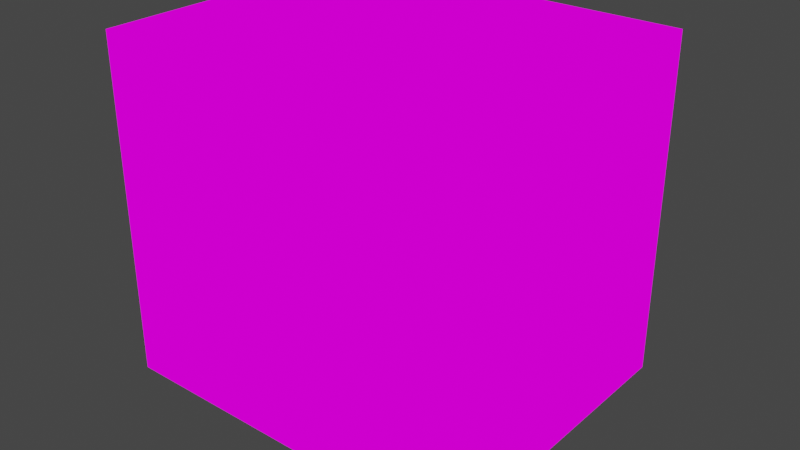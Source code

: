 # Source: washingStore.blend  (saved by Blender 3.2.14; exported with 4.5.12 LTS)
import bpy
from mathutils import Matrix  # noqa: F401  (used for matrix-valued properties, if any)

bpy.ops.wm.read_factory_settings(use_empty=True)
scene = bpy.context.scene
scene.name = 'Scene'

# ---- images (referenced by path relative to the original .blend; pixels are not part of the script)
import os
ASSET_DIR = os.environ.get("B2B_ASSET_DIR", "")  # directory of the original .blend (textures are referenced by path, not embedded)
HERE = os.path.dirname(os.path.abspath(__file__))  # packed textures are extracted next to this script under _unpacked/

def load_image(name, relpath, width, height, colorspace="sRGB"):
    """Load a texture the original file referenced (path relative to the .blend, or extracted next to this script)."""
    p = next((c for c in (os.path.join(HERE, relpath), os.path.join(ASSET_DIR, relpath)) if relpath and os.path.exists(c)), "")
    if p:
        img = bpy.data.images.load(p, check_existing=True)
        img.name = name
    else:  # same state as the original file: an image datablock whose file is absent (Cycles renders it pink)
        img = bpy.data.images.new(name, width, height)
        img.source = "FILE"
        img.filepath = "//" + (relpath or name)
    img.colorspace_settings.name = colorspace
    return img
img_newstationhallxxx_png_006 = load_image('NewStationHallxxx.png.006', 'NewStationHallxxx.png', 1024, 1024, 'sRGB')

# ---- materials (node trees are filled in below, after node groups)
mat_newstationhallxxx = bpy.data.materials.new('NewStationHallxxx')
mat_newstationhallxxx.use_transparent_shadow = False

# ---- material node trees
mat_newstationhallxxx.use_nodes = True; mat_newstationhallxxx.node_tree.nodes.clear()
_N = mat_newstationhallxxx.node_tree.nodes; _L = mat_newstationhallxxx.node_tree.links
n0 = _N.new('ShaderNodeOutputMaterial'); n0.name = 'Material Output'; n0.location = (400, 0)
n1 = _N.new('ShaderNodeLightPath'); n1.name = 'Light Path'; n1.location = (0, 250)
n2 = _N.new('ShaderNodeBsdfTransparent'); n2.name = 'Transparent BSDF'; n2.location = (-200, -100)
n3 = _N.new('ShaderNodeEmission'); n3.name = 'Emission'; n3.location = (-200, -200)
n4 = _N.new('ShaderNodeMixShader'); n4.name = 'Mix Shader'; n4.location = (200, 0)
n5 = _N.new('ShaderNodeMixShader'); n5.name = 'Mix Shader.001'; n5.location = (0, -100)
n6 = _N.new('ShaderNodeTexImage'); n6.name = 'Image Texture'; n6.location = (-500, 100)
n6.image = img_newstationhallxxx_png_006
n6.interpolation = 'Closest'
_L.new(n6.outputs[0], n3.inputs[0])
_L.new(n6.outputs[1], n5.inputs[0])
_L.new(n2.outputs[0], n5.inputs[1])
_L.new(n2.outputs[0], n4.inputs[1])
_L.new(n3.outputs[0], n5.inputs[2])
_L.new(n5.outputs[0], n4.inputs[2])
_L.new(n1.outputs[0], n4.inputs[0])
_L.new(n4.outputs[0], n0.inputs[0])
n0.is_active_output = True

# ---- world
world_world = bpy.data.worlds.new('World'); scene.world = world_world
world_world.use_nodes = True; world_world.node_tree.nodes.clear()
_N = world_world.node_tree.nodes; _L = world_world.node_tree.links
n0 = _N.new('ShaderNodeOutputWorld'); n0.name = 'World Output'; n0.location = (300, 300)
n1 = _N.new('ShaderNodeBackground'); n1.name = 'Background'; n1.location = (10, 300)
n1.inputs[0].default_value = (0.05088, 0.05088, 0.05088, 1.0)
_L.new(n1.outputs[0], n0.inputs[0])
n0.is_active_output = True
world_world.color = (0.05088, 0.05088, 0.05088)
world_world.use_sun_shadow = False
world_world.sun_shadow_jitter_overblur = 0.0

# ---- meshes
me_cube_027 = bpy.data.meshes.new('Cube.027')
me_cube_027.from_pydata([(-3.0, 2.5, 2.0), (-1.5, 1.5, 0.0), (1.0, 2.0, 0.0), (-3.0, 2.0, 0.0), (-2.5, 1.5, 0.0), (-0.5, 1.5, 0.0), (-3.0, 5.0, 0.5), (-2.5, 2.0, 0.0), (0.0, 1.5, 0.0), (-1.0, 2.0, 0.0), (-1.0, 1.5, 0.0), (-0.5, 3.5, 0.0), (-3.0, 2.0, 1.0), (-2.0, 2.5, 0.0), (-2.5, 2.5, 0.0), (-0.5, 3.0, 0.0), (-2.0, 2.0, 0.0), (-1.5, 2.0, 0.0), (0.5, 2.0, 0.0), (-1.0, 2.5, 0.0), (-3.0, 3.0, 0.0), (-2.0, 3.0, 0.0), (-1.5, 2.5, 0.0), (-2.5, 3.0, 0.0), (2.0, 4.5, 0.0), (-3.0, 2.5, 1.5), (-1.5, 3.0, 0.0), (-2.0, 4.5, 0.0), (-1.5, 4.5, 0.0), (-1.0, 3.0, 0.0), (-1.0, 3.5, 0.0), (0.5, 3.0, 0.0), (3.0, 1.5, 0.0), (0.5, 1.5, 0.0), (3.0, 2.0, 2.5), (2.5, 1.5, 0.0), (-0.5, 4.5, 0.0), (2.5, 1.5, -0.5), (2.5, 2.0, 0.0), (1.5, 2.0, 0.0), (-3.0, 3.0, 5.0), (3.0, 2.0, 1.0), (1.0, 2.5, 0.0), (0.5, 2.5, 0.0), (2.5, 3.5, 0.0), (3.0, 3.5, 0.0), (2.0, 2.0, 0.0), (2.0, 2.5, 0.0), (1.0, 3.0, 0.0), (0.5, 4.0, 0.0), (2.5, 2.5, 0.0), (1.5, 2.5, 0.0), (1.5, 3.0, 0.0), (2.5, 4.5, 0.0), (3.0, 3.0, 4.0), (0.5, 3.5, 0.0), (1.5, 3.5, 0.0), (1.0, 4.5, 0.0), (2.0, 3.0, 0.0), (2.5, 3.0, 0.0), (1.5, 4.0, 0.0), (0.5, 5.0, 0.0), (2.0, 4.0, 0.0), (1.5, 4.5, 0.0), (1.0, 6.5, 2.5), (1.0, 5.0, 0.0), (2.5, 6.5, 0.5), (-1.5, 4.0, 0.0), (3.0, 2.5, 0.5), (2.0, 5.0, 0.0), (3.0, 6.0, 0.0), (1.0, 5.5, 0.0), (0.5, 5.5, 0.0), (1.5, 5.5, 0.0), (1.5, 5.0, 0.0), (2.5, 5.0, 0.0), (2.0, 5.5, 0.0), (2.5, 5.5, 0.0), (1.0, 6.0, 0.0), (1.5, 6.0, 0.0), (3.0, 1.5, 3.5), (2.0, 6.0, 0.0), (-1.5, 3.5, 0.0), (0.5, 6.0, 0.0), (-1.0, 6.5, 2.5), (3.0, 5.5, 3.5), (3.0, 6.5, 0.0), (2.5, 6.0, 0.0), (2.5, 6.5, 4.0), (-3.0, 5.0, 0.0), (-2.5, 4.5, 0.0), (-2.5, 3.5, 0.0), (-2.0, 5.0, 0.0), (0.0, 2.0, 0.0), (0.5, 4.5, 0.0), (-1.5, 5.0, 0.0), (-2.5, 5.0, 0.0), (-0.5, 5.5, 0.0), (-1.0, 6.5, 0.0), (-2.5, 5.5, 0.0), (-1.5, 6.5, 1.5), (1.0, 6.5, 1.0), (-2.0, 5.5, 0.0), (-1.0, 6.0, 0.0), (0.0, 6.0, 0.0), (-1.0, 5.0, 0.0), (-3.0, 5.5, 0.0), (-2.5, 6.0, 0.0), (-2.0, 6.0, 0.0), (-1.0, 5.5, 0.0), (-1.5, 5.5, 0.0), (-0.5, 6.0, 0.0), (-3.0, 6.0, 0.0), (-3.0, 6.5, 1.0), (-1.5, 6.0, 0.0), (-2.5, 6.5, 0.0), (1.0, 6.5, 1.5), (1.5, 1.5, -0.5), (0.0, 3.0, 0.0), (0.0, 2.5, 0.0), (-0.5, 2.0, 0.0), (-0.5, 2.5, 0.0), (-0.5, 5.0, 0.0), (0.0, 3.5, 0.0), (2.0, 3.5, 0.0), (0.0, 4.0, 0.0), (-1.0, 4.5, 0.0), (0.0, 4.5, 0.0), (0.0, 5.0, 0.0), (0.0, 5.5, 0.0), (1.0, 3.5, 0.0), (0.5, 6.5, 0.0), (3.0, 3.5, 1.0), (1.0, 4.0, 0.0), (3.0, 3.5, 5.0), (-0.5, 4.0, 0.0), (2.5, 4.0, 0.0), (-1.0, 4.0, 0.0), (-2.0, 4.0, 0.0), (-2.0, 3.5, 0.0), (-2.5, 4.0, 0.0), (2.0, 6.5, 5.0), (1.5, 6.5, 0.0), (2.0, 6.5, 0.0), (1.0, 6.5, 0.5), (2.0, 6.5, 0.5), (2.5, 6.5, 1.0), (2.5, 6.5, 0.0), (1.5, 6.5, 0.5), (-3.0, 6.5, 2.0), (2.0, 6.5, 1.0), (3.0, 6.5, 1.5), (1.5, 6.5, 1.0), (3.0, 6.0, 1.0), (-2.5, 6.5, 4.0), (1.5, 6.5, 1.5), (2.0, 6.5, 1.5), (3.0, 3.0, 2.5), (2.5, 6.5, 2.0), (1.5, 6.5, 2.0), (2.0, 6.5, 3.0), (-0.5, 6.5, 2.0), (2.5, 6.5, 1.5), (3.0, 6.0, 2.0), (0.5, 6.5, 3.0), (2.0, 6.5, 2.5), (2.0, 6.5, 2.0), (1.5, 6.5, 2.5), (2.5, 6.5, 2.5), (1.5, 6.5, 4.5), (-2.5, 6.5, 0.5), (2.5, 6.5, 3.0), (1.5, 6.5, 3.0), (3.0, 6.5, 3.5), (3.0, 6.5, 0.5), (3.0, 5.5, 3.0), (1.5, 6.5, 3.5), (2.5, 6.5, 4.5), (2.5, 6.5, 3.5), (2.0, 6.5, 3.5), (2.0, 6.5, 4.5), (-2.0, 6.5, 0.0), (-1.5, 6.5, 0.0), (1.0, 6.5, 0.0), (0.0, 6.5, 1.0), (-0.5, 6.5, 0.0), (0.0, 6.5, 0.5), (-1.0, 6.5, 0.5), (0.0, 6.5, 0.0), (-2.0, 6.5, 0.5), (-1.0, 6.5, 1.0), (-0.5, 6.5, 0.5), (0.5, 6.5, 1.0), (0.5, 6.5, 0.5), (0.0, 6.5, 2.0), (-1.0, 6.5, 1.5), (-0.5, 6.5, 1.0), (0.5, 6.5, 3.5), (0.0, 6.5, 1.5), (-1.5, 6.5, 2.0), (0.0, 6.5, 2.5), (-1.0, 6.5, 2.0), (-0.5, 6.5, 1.5), (1.0, 6.5, 2.0), (0.5, 6.5, 1.5), (3.0, 4.0, 0.0), (1.0, 6.5, 3.0), (-0.5, 6.5, 2.5), (1.0, 6.5, 3.5), (-1.5, 6.5, 3.0), (-2.5, 6.5, 3.5), (-0.5, 6.5, 3.0), (-1.0, 6.5, 3.0), (-0.5, 6.5, 4.5), (3.0, 2.0, 0.0), (-1.0, 6.5, 3.5), (3.0, 6.0, 0.5), (-2.5, 6.5, 3.0), (0.0, 6.5, 3.0), (0.0, 6.5, 3.5), (-1.5, 6.5, 4.0), (0.0, 6.5, 5.0), (-0.5, 6.5, 3.5), (0.5, 6.5, 2.0), (1.0, 6.5, 4.5), (0.5, 6.5, 2.5), (3.0, 6.5, 1.0), (3.0, 5.5, 0.5), (3.0, 5.5, 1.5), (3.0, 5.0, 1.0), (3.0, 3.5, 3.5), (3.0, 5.5, 1.0), (3.0, 5.0, 3.0), (3.0, 4.0, 2.0), (3.0, 6.0, 1.5), (3.0, 6.5, 2.0), (3.0, 6.0, 2.5), (3.0, 6.5, 2.5), (3.0, 5.5, 2.0), (3.0, 5.5, 2.5), (3.0, 6.5, 3.0), (3.0, 6.0, 3.0), (3.0, 2.0, 0.5), (3.0, 6.5, 5.0), (3.0, 6.0, 3.5), (3.0, 3.5, 4.5), (3.0, 5.5, 0.0), (3.0, 6.5, -0.5), (3.0, 4.5, 0.5), (3.0, 5.0, 0.5), (3.0, 2.0, -0.5), (3.0, 3.0, 2.0), (3.0, 1.5, 2.0), (3.0, 3.5, 0.5), (3.0, 4.0, 0.5), (3.0, 5.0, 1.5), (3.0, 4.0, 1.0), (3.0, 4.5, 1.0), (3.0, 4.0, 1.5), (3.0, 3.0, 1.5), (3.0, 3.5, 1.5), (3.0, 4.5, 1.5), (3.0, 3.5, 2.0), (3.0, 4.5, 2.0), (3.0, 5.0, 2.0), (3.0, 3.5, 2.5), (3.0, 4.5, 2.5), (3.0, 4.0, 2.5), (2.487, 4.644, 1.926), (3.0, 4.0, 3.0), (3.0, 4.5, 3.0), (3.0, 1.5, 0.5), (3.0, 3.5, 3.0), (3.0, 4.5, 3.5), (3.0, 3.0, 3.0), (3.0, 4.0, 3.5), (3.0, 5.0, 3.5), (3.0, 5.5, 4.0), (3.0, 6.0, 4.0), (3.0, 4.0, 4.0), (3.0, 4.0, -0.5), (3.0, 2.5, 3.5), (3.0, 1.5, 3.0), (3.0, 2.5, 1.0), (3.0, 2.5, 1.5), (3.0, 1.5, 1.0), (3.0, 2.0, 2.0), (3.0, 1.5, 2.5), (3.0, 1.5, 1.5), (3.0, 2.0, 1.5), (3.0, 1.5, 5.0), (3.0, 1.5, 4.0), (3.0, 2.5, 2.0), (3.0, 2.5, 2.5), (3.0, 2.5, 3.0), (3.0, 2.0, 3.5), (3.0, 3.0, 3.5), (3.0, 2.5, -0.5), (3.0, 3.0, 1.0), (3.0, 3.0, 0.5), (3.0, 2.0, 3.0), (3.0, 5.0, 4.0), (-2.0, 6.5, 2.5), (2.0, 6.5, 4.0), (0.5, 6.5, 4.0), (-2.0, 6.5, 4.5), (-1.0, 6.5, 4.0), (-0.5, 6.5, 4.0), (-2.5, 6.5, 2.5), (-1.0, 6.5, 4.5), (0.0, 6.5, 4.0), (-1.0, 6.5, 5.0), (1.0, 6.5, 4.0), (1.5, 6.5, 4.0), (3.0, 6.5, 4.0), (3.0, 5.0, 4.5), (-1.5, 6.5, 5.0), (0.0, 6.5, 4.5), (2.5, 6.5, 5.0), (0.5, 6.5, 4.5), (1.5, 6.5, 5.0), (1.0, 6.5, 5.0), (0.5, 6.5, 5.0), (-1.5, 6.5, 4.5), (-0.5, 6.5, 5.0), (3.0, 2.5, 4.0), (3.0, 2.0, 4.0), (-2.0, 6.5, 5.0), (3.0, 3.5, 4.0), (3.0, 2.0, 4.5), (3.0, 1.5, 4.5), (3.0, 4.5, 4.0), (3.0, 2.5, 4.5), (3.0, 4.0, 4.5), (3.0, 4.5, 4.5), (-1.5, 6.5, 3.5), (3.0, 5.5, 4.5), (3.0, 6.0, 4.5), (3.0, 6.5, 4.5), (3.0, 6.0, 5.0), (3.0, 5.5, 5.0), (3.0, 5.0, 5.0), (3.0, 4.5, 5.0), (3.0, 4.0, 5.0), (3.0, 3.0, 4.5), (3.0, 3.0, 5.0), (3.0, 2.5, 5.0), (3.0, 2.0, 5.0), (-2.5, 6.5, 4.5), (-3.0, 6.5, 0.0), (-2.5, 6.5, 5.0), (-3.0, 6.5, 1.5), (-2.0, 6.5, 3.0), (-3.0, 6.5, 0.5), (-2.0, 6.5, 1.0), (-2.5, 6.5, 1.0), (-2.0, 6.5, 1.5), (-2.5, 6.5, 1.5), (-2.0, 6.5, 2.0), (-2.5, 6.5, 2.0), (-1.5, 6.5, 2.5), (-3.0, 5.5, 4.5), (-2.0, 6.5, 4.0), (-3.0, 5.5, 3.0), (-2.0, 6.5, 3.5), (-3.0, 6.0, 2.0), (-3.0, 6.5, 4.0), (-3.0, 5.5, 2.0), (-3.0, 5.5, 1.5), (-3.0, 5.5, 2.0), (-3.0, 6.0, 2.0), (-3.0, 5.5, 3.636e-06), (-3.0, 5.5, 1.0), (-3.0, 6.0, 1.0), (-3.0, 6.5, 2.5), (-3.0, 6.0, 2.5), (-3.0, 5.5, 0.5), (-3.0, 6.0, 1.818e-06), (-3.0, 6.0, 1.5), (-3.0, 5.5, 2.5), (-3.0, 6.5, 2.0), (-3.0, 6.0, 0.5), (-3.0, 6.5, 1.5), (-3.0, 6.5, 1.0), (-3.0, 6.5, 0.5), (-3.0, 6.5, 3.0), (-3.0, 5.0, 2.0), (-2.487, 5.0, 1.883), (-3.0, 3.0, 2.5), (-3.0, 3.5, 0.5), (-3.0, 3.0, 4.0), (-3.0, 6.0, 4.0), (-3.0, 6.5, 3.5), (-3.0, 3.0, 3.0), (-3.0, 5.5, 1.5), (-3.0, 6.0, 4.5), (-3.0, 3.0, 4.5), (-3.0, 6.0, 3.0), (-3.0, 5.5, 4.0), (-3.0, 2.5, 5.0), (-3.0, 4.5, 5.0), (-3.0, 5.5, 0.5), (-3.0, 5.5, 1.0), (-3.0, 3.0, 0.5), (-3.0, 5.0, 1.5), (-3.0, 5.0, 1.0), (-3.0, 3.0, 4.0), (-3.0, 6.0, 3.5), (-3.0, 5.0, 3.0), (-3.0, 4.5, 2.0), (-3.0, 6.5, 4.5), (-3.0, 4.5, 3.0), (-3.0, 3.0, 2.0), (-3.0, 6.5, 5.0), (-3.0, 6.0, 5.0), (-3.0, 4.5, 3.5), (-3.0, 5.5, 3.5), (-3.0, 5.0, 3.5), (-3.0, 4.5, 4.0), (-3.0, 5.0, 4.0), (-3.0, 4.5, 4.5), (-3.0, 5.0, 4.5), (-3.0, 5.5, 5.0), (-3.0, 5.0, 5.0), (-3.0, 3.5, 2.0), (-3.0, 4.0, 2.0), (-3.0, 4.0, 2.5), (-3.0, 3.5, 2.5), (-3.0, 4.5, 2.5), (-3.0, 2.5, 0.0), (-3.0, 4.0, 3.0), (-3.0, 3.5, 3.0), (-3.0, 1.5, 0.0), (-3.0, 1.5, 0.5), (-3.0, 2.0, 0.5), (-3.0, 2.5, 0.5), (-3.0, 1.5, 1.0), (-3.0, 2.0, 3.0), (-3.0, 1.5, 3.0), (-3.0, 3.5, 1.0), (-3.0, 4.5, 0.0), (-3.0, 2.5, 3.0), (-3.0, 2.0, 3.5), (-3.0, 1.5, 3.5), (-3.0, 2.5, 3.5), (-3.0, 3.0, 3.5), (-3.0, 4.0, 0.0), (-3.0, 1.5, 4.0), (-3.0, 2.5, 4.0), (-3.0, 2.0, 4.0), (-3.0, 3.5, 0.0), (-3.0, 3.0, 1.0), (-3.0, 4.5, 0.5), (-3.0, 4.0, 0.5), (-3.0, 4.5, 1.0), (-3.0, 2.5, 1.0), (-3.0, 4.0, 1.0), (-3.0, 3.0, 1.5), (-3.0, 4.5, 1.5), (-3.0, 4.0, 1.5), (-3.0, 3.5, 1.5), (-3.0, 2.0, 2.5), (-3.0, 2.5, 4.0), (-3.0, 4.5, 3.5), (-3.0, 4.0, 3.0), (-3.0, 3.0, 3.0), (-3.0, 3.5, 4.5), (-3.0, 4.0, 3.5), (-3.0, 4.5, 3.0), (-3.0, 3.0, 3.5), (-3.0, 3.5, 3.0), (-3.0, 3.5, 5.0), (-3.0, 1.5, 1.5), (-3.0, 4.0, 4.5), (-3.0, 4.0, 4.0), (-3.0, 3.5, 4.0), (-3.0, 3.5, 3.5), (-3.0, 4.0, 5.0), (-3.0, 4.5, 5.0), (-3.0, 2.0, 4.0), (-3.0, 4.5, 4.5), (-3.0, 4.5, 4.0), (-3.0, 1.5, 1.0), (-3.0, 1.5, 4.0), (-3.0, 3.0, 2.0), (-3.0, 2.5, 3.0), (-3.0, 1.5, 3.0), (-3.0, 1.5, 2.5), (-3.0, 2.0, 4.5), (-3.0, 2.0, 3.0), (-3.0, 1.5, 4.5), (-3.0, 1.5, 5.0), (-3.0, 1.5, 2.0), (-3.0, 2.0, 5.0), (-3.0, 2.5, 4.5), (-3.0, 3.0, 2.5), (-3.0, 2.0, 2.0), (-3.0, 2.5, 2.0), (-3.0, 2.0, 1.0), (-3.0, 2.0, 1.5), (-3.0, 2.5, 1.0), (-3.0, 2.5, 2.5), (-3.0, 2.5, 1.5), (-2.5, 6.5, 4.5), (-3.0, 6.5, 5.0), (-2.5, 6.5, 5.0), (-3.0, 6.5, 4.5), (-3.0, 6.5, 4.0), (-2.5, 6.5, 4.0), (0.5, 4.0, -0.5), (-1.0, 5.5, -0.5), (3.0, 2.5, 0.0), (2.0, 4.0, -0.5), (2.5, 4.0, -0.5), (3.0, 3.0, -0.5), (3.0, 3.0, 0.0), (2.5, 5.0, -0.5), (3.0, 4.5, -0.5), (3.0, 4.5, 0.0), (3.0, 5.0, 0.0), (3.0, 6.0, -0.5), (1.0, 1.5, 0.0), (2.0, 5.5, -0.5), (2.5, 2.5, -0.5), (0.5, 3.0, -0.5), (2.5, 3.0, -0.5), (2.0, 2.5, -0.5), (1.5, 4.5, -0.5), (2.0, 3.0, -0.5), (1.5, 3.0, -0.5), (1.5, 3.5, -0.5), (1.5, 1.5, 0.0), (1.5, 6.0, -0.5), (0.5, 5.0, -0.5), (1.0, 3.0, -0.5), (1.0, 1.5, -1.0), (0.5, 6.0, -0.5), (3.0, 3.5, -0.5), (1.5, 6.5, -0.5), (0.0, 6.0, -0.5), (-3.0, 6.5, -0.5), (2.5, 3.5, -0.5), (2.5, 4.5, -0.5), (2.0, 3.5, -0.5), (0.0, 4.0, -0.5), (1.0, 3.5, -0.5), (1.5, 4.0, -0.5), (1.0, 4.0, -0.5), (-0.5, 6.0, -0.5), (2.5, 5.5, -0.5), (0.5, 3.5, -0.5), (3.0, 5.5, -0.5), (3.0, 5.0, -0.5), (2.0, 5.0, -0.5), (1.5, 5.5, -0.5), (2.0, 4.5, -0.5), (1.5, 5.0, -0.5), (0.0, 2.0, -0.5), (1.0, 4.5, -0.5), (1.0, 5.0, -0.5), (0.5, 4.5, -0.5), (0.5, 5.5, -0.5), (-3.0, 4.0, -0.5), (0.0, 5.0, -0.5), (-0.5, 2.0, -0.5), (-2.0, 2.0, -0.5), (-3.0, 3.0, -0.5), (-1.5, 2.0, -0.5), (-0.5, 1.5, -0.5), (-3.0, 6.0, -0.5), (-1.0, 2.0, -0.5), (-1.5, 1.5, -0.5), (-1.5, 3.0, -0.5), (-2.5, 2.0, -0.5), (-2.0, 1.5, 0.0), (-2.0, 2.5, -0.5), (0.5, 1.5, -1.0), (-0.5, 3.0, -0.5), (-0.5, 5.0, -0.5), (0.0, 5.5, -0.5), (-3.0, 1.5, -0.5), (-3.0, 2.5, -0.5), (-3.0, 2.0, -0.5), (0.0, 3.0, -0.5), (-0.5, 2.5, -0.5), (-1.0, 3.0, -0.5), (-1.0, 2.5, -0.5), (-1.5, 2.5, -0.5), (-1.0, 4.0, -0.5), (-2.5, 5.0, -0.5), (-2.5, 3.0, -0.5), (-2.0, 3.0, -0.5), (-2.5, 2.5, -0.5), (-0.5, 4.0, -0.5), (0.0, 3.5, -0.5), (-0.5, 3.5, -0.5), (-1.0, 3.5, -0.5), (-0.5, 5.5, -0.5), (-1.5, 3.5, -0.5), (-2.5, 6.5, -0.5), (-1.5, 4.0, -0.5), (-2.0, 3.5, -0.5), (-2.0, 4.0, -0.5), (-2.5, 3.5, -0.5), (-2.5, 4.0, -0.5), (-3.0, 3.5, -0.5), (0.0, 4.5, -0.5), (-0.5, 4.5, -0.5), (-2.0, 6.5, -0.5), (-1.0, 4.5, -0.5), (-1.0, 5.0, -0.5), (-1.5, 4.5, -0.5), (-1.5, 5.0, -0.5), (-2.0, 4.5, -0.5), (-2.0, 5.0, -0.5), (-2.5, 4.5, -0.5), (-3.0, 4.5, -0.5), (-3.0, 5.0, -0.5), (1.0, 6.0, -0.5), (-0.5, 6.5, -0.5), (-2.5, 6.0, -0.5), (-1.5, 5.5, -0.5), (-2.0, 6.0, -0.5), (-1.0, 6.5, -0.5), (-1.0, 6.0, -0.5), (-1.5, 6.5, -0.5), (-1.5, 6.0, -0.5), (-2.0, 5.5, -0.5), (-2.5, 5.5, -0.5), (1.0, 2.5, -0.5), (-3.0, 5.5, -0.5), (1.5, 2.5, -0.5), (1.5, 2.0, -0.5), (0.0, 2.5, -0.5), (1.0, 2.0, -0.5), (3.0, 1.5, -0.5), (1.0, 1.5, -0.5), (0.5, 2.5, -0.5), (0.5, 2.0, -0.5), (0.0, 6.5, -0.5), (1.0, 5.5, -0.5), (0.5, 6.5, -0.5), (1.0, 6.5, -0.5), (0.0, 1.5, -0.5), (-2.5, 1.5, -0.5), (-1.0, 1.5, -0.5), (-2.0, 1.5, -0.5), (2.0, 1.5, -0.5), (2.0, 1.5, 0.0), (0.5, 1.5, -0.5), (3.0, 2.5, 1.25), (3.0, 3.0, 1.25), (3.0, 5.5, 1.25), (1.5, 6.5, 1.25), (3.0, 4.0, 1.25), (-1.0, 6.5, 1.25), (2.5, 6.5, 1.25), (-1.5, 6.5, 1.25), (2.0, 6.5, 1.25), (-0.5, 6.5, 1.25), (1.0, 6.5, 1.25), (0.0, 6.5, 1.25), (0.5, 6.5, 1.25), (3.0, 6.5, 1.25), (3.0, 3.5, 1.25), (3.0, 6.0, 1.25), (3.0, 5.0, 1.25), (3.0, 4.5, 1.25), (3.0, 1.5, 1.25), (3.0, 2.0, 1.25), (-2.0, 6.5, 1.25), (-2.5, 6.5, 1.25), (-3.0, 6.5, 1.25), (-1.0, 6.656, 1.0), (-1.5, 6.656, 1.0), (-1.0, 6.656, 0.5), (-1.5, 6.656, 0.5), (-1.5, 6.656, 0.0), (-2.0, 6.656, 0.5), (-2.0, 6.656, 0.0), (-1.0, 6.656, 0.0), (-2.0, 6.656, 1.0), (-1.0, 6.656, 1.25), (-1.5, 6.656, 1.25), (-2.0, 6.656, 1.25), (2.487, 4.5, 1.783), (2.825, 4.5, 2.5), (2.487, 5.5, 1.783), (2.825, 5.5, 2.5), (2.825, 5.5, 3.0), (2.487, 5.0, 1.783), (3.199, 4.644, 2.144), (2.825, 5.0, 3.0), (2.825, 4.5, 3.0), (-2.487, 5.0, 1.783), (-3.12, 5.0, 2.1), (-2.825, 5.5, 2.5), (-2.487, 5.5, 1.783), (-2.825, 5.0, 3.0), (-2.825, 4.5, 3.0), (-2.487, 4.5, 1.783), (-2.825, 4.5, 2.5), (-2.825, 5.5, 3.0), (-2.825, 5.4, 2.5), (-2.487, 5.4, 1.883), (-2.825, 5.0, 2.9), (-2.825, 4.6, 2.9), (-2.487, 4.6, 1.883), (-2.825, 4.6, 2.5), (-2.825, 5.4, 2.9), (-3.12, 5.0, 2.5), (-3.12, 5.4, 2.5), (-3.12, 5.4, 2.1), (-3.12, 5.0, 2.9), (-3.12, 4.6, 2.9), (-3.12, 4.6, 2.1), (-3.12, 4.6, 2.5), (-3.12, 5.4, 2.9), (2.825, 4.644, 2.5), (2.487, 5.356, 1.926), (2.825, 5.356, 2.5), (2.825, 5.356, 2.856), (2.487, 5.0, 1.926), (2.825, 5.0, 2.856), (2.825, 4.644, 2.856), (3.199, 4.644, 2.5), (3.199, 5.356, 2.144), (3.199, 5.356, 2.5), (3.199, 5.356, 2.856), (3.199, 5.0, 2.144), (3.199, 5.0, 2.5), (3.199, 5.0, 2.856), (3.199, 4.644, 2.856)], [], [(432, 4, 7, 3), (4, 574, 16, 7), (574, 1, 17, 16), (1, 10, 9, 17), (10, 5, 120, 9), (3, 7, 14, 429), (7, 16, 13, 14), (16, 17, 22, 13), (17, 9, 19, 22), (9, 120, 121, 19), (429, 14, 23, 20), (14, 13, 21, 23), (13, 22, 26, 21), (22, 19, 29, 26), (19, 121, 15, 29), (20, 23, 91, 450), (23, 21, 139, 91), (21, 26, 82, 139), (26, 29, 30, 82), (29, 15, 11, 30), (33, 521, 2, 18), (521, 531, 39, 2), (531, 648, 46, 39), (648, 35, 38, 46), (35, 32, 214, 38), (18, 2, 42, 43), (2, 39, 51, 42), (39, 46, 47, 51), (46, 38, 50, 47), (38, 214, 511, 50), (43, 42, 48, 31), (42, 51, 52, 48), (51, 47, 58, 52), (47, 50, 59, 58), (50, 511, 515, 59), (31, 48, 130, 55), (48, 52, 56, 130), (52, 58, 124, 56), (58, 59, 44, 124), (59, 515, 45, 44), (94, 57, 65, 61), (57, 63, 74, 65), (63, 24, 69, 74), (24, 53, 75, 69), (53, 518, 519, 75), (61, 65, 71, 72), (65, 74, 73, 71), (74, 69, 76, 73), (69, 75, 77, 76), (75, 519, 246, 77), (72, 71, 78, 83), (71, 73, 79, 78), (73, 76, 81, 79), (76, 77, 87, 81), (77, 246, 70, 87), (83, 78, 183, 131), (78, 79, 142, 183), (79, 81, 143, 142), (81, 87, 147, 143), (87, 70, 86, 147), (440, 90, 96, 89), (90, 27, 92, 96), (27, 28, 95, 92), (28, 126, 105, 95), (126, 36, 122, 105), (89, 96, 99, 106), (96, 92, 102, 99), (92, 95, 110, 102), (95, 105, 109, 110), (105, 122, 97, 109), (106, 99, 107, 112), (99, 102, 108, 107), (102, 110, 114, 108), (110, 109, 103, 114), (109, 97, 111, 103), (112, 107, 115, 349), (107, 108, 181, 115), (108, 114, 182, 181), (114, 103, 98, 182), (103, 111, 185, 98), (5, 8, 93, 120), (8, 33, 18, 93), (120, 93, 119, 121), (93, 18, 43, 119), (121, 119, 118, 15), (119, 43, 31, 118), (15, 118, 123, 11), (118, 31, 55, 123), (11, 123, 125, 135), (123, 55, 49, 125), (135, 125, 127, 36), (125, 49, 94, 127), (36, 127, 128, 122), (127, 94, 61, 128), (122, 128, 129, 97), (128, 61, 72, 129), (97, 129, 104, 111), (129, 72, 83, 104), (111, 104, 188, 185), (104, 83, 131, 188), (130, 133, 49, 55), (133, 57, 94, 49), (56, 60, 133, 130), (60, 63, 57, 133), (124, 62, 60, 56), (62, 24, 63, 60), (44, 136, 62, 124), (136, 53, 24, 62), (45, 205, 136, 44), (205, 518, 53, 136), (11, 135, 137, 30), (135, 36, 126, 137), (30, 137, 67, 82), (137, 126, 28, 67), (82, 67, 138, 139), (67, 28, 27, 138), (139, 138, 140, 91), (138, 27, 90, 140), (91, 140, 446, 450), (140, 90, 440, 446), (183, 142, 148, 144), (142, 143, 145, 148), (143, 147, 66, 145), (147, 86, 174, 66), (144, 148, 152, 101), (148, 145, 150, 152), (145, 66, 146, 150), (66, 174, 226, 146), (660, 653, 155, 116), (653, 658, 156, 155), (658, 656, 162, 156), (656, 663, 151, 162), (116, 155, 159, 203), (155, 156, 166, 159), (156, 162, 158, 166), (162, 151, 235, 158), (203, 159, 167, 64), (159, 166, 165, 167), (166, 158, 168, 165), (158, 235, 237, 168), (64, 167, 172, 206), (167, 165, 160, 172), (165, 168, 171, 160), (168, 237, 240, 171), (206, 172, 176, 208), (172, 160, 179, 176), (160, 171, 178, 179), (171, 240, 173, 178), (208, 176, 313, 312), (176, 179, 303, 313), (179, 178, 88, 303), (178, 173, 314, 88), (670, 354, 681, 684), (657, 670, 684, 683), (98, 185, 191, 187), (185, 188, 186, 191), (188, 131, 193, 186), (131, 183, 144, 193), (187, 190, 673, 675), (655, 657, 683, 682), (187, 191, 196, 190), (191, 186, 184, 196), (186, 193, 192, 184), (193, 144, 101, 192), (670, 657, 100, 356), (657, 655, 195, 100), (655, 659, 202, 195), (659, 661, 198, 202), (661, 662, 204, 198), (662, 660, 116, 204), (356, 100, 199, 358), (100, 195, 201, 199), (195, 202, 161, 201), (202, 198, 194, 161), (198, 204, 223, 194), (204, 116, 203, 223), (199, 201, 84, 360), (201, 161, 207, 84), (161, 194, 200, 207), (194, 223, 225, 200), (360, 84, 212, 209), (84, 207, 211, 212), (207, 200, 218, 211), (200, 225, 164, 218), (209, 212, 215, 335), (212, 211, 222, 215), (211, 218, 219, 222), (218, 164, 197, 219), (335, 215, 306, 220), (215, 222, 307, 306), (222, 219, 310, 307), (219, 197, 304, 310), (223, 203, 64, 225), (225, 64, 206, 164), (164, 206, 208, 197), (197, 208, 312, 304), (86, 70, 216, 174), (70, 246, 227, 216), (246, 519, 249, 227), (174, 216, 153, 226), (216, 227, 231, 153), (227, 249, 229, 231), (663, 665, 234, 151), (665, 652, 228, 234), (652, 666, 255, 228), (151, 234, 163, 235), (234, 228, 238, 163), (228, 255, 264, 238), (235, 163, 236, 237), (163, 238, 239, 236), (386, 369, 697, 694), (237, 236, 241, 240), (236, 239, 175, 241), (379, 363, 702, 696), (240, 241, 244, 173), (241, 175, 85, 244), (175, 232, 276, 85), (173, 244, 278, 314), (244, 85, 277, 278), (85, 276, 301, 277), (519, 518, 248, 249), (518, 205, 254, 248), (205, 45, 253, 254), (45, 515, 299, 253), (249, 248, 257, 229), (248, 254, 256, 257), (254, 253, 132, 256), (253, 299, 298, 132), (666, 667, 261, 255), (667, 654, 258, 261), (654, 664, 260, 258), (664, 651, 259, 260), (255, 261, 263, 264), (261, 258, 233, 263), (258, 260, 262, 233), (260, 259, 251, 262), (428, 409, 700, 701), (263, 233, 267, 266), (233, 262, 265, 267), (262, 251, 157, 265), (363, 408, 698, 702), (266, 267, 269, 270), (267, 265, 272, 269), (265, 157, 274, 272), (232, 270, 273, 276), (270, 269, 275, 273), (269, 272, 230, 275), (272, 274, 296, 230), (276, 273, 331, 301), (273, 275, 279, 331), (275, 230, 328, 279), (230, 296, 54, 328), (511, 214, 242, 68), (214, 32, 271, 242), (68, 242, 41, 283), (242, 271, 285, 41), (650, 669, 289, 284), (669, 668, 288, 289), (284, 289, 286, 292), (289, 288, 252, 286), (251, 292, 293, 157), (292, 286, 34, 293), (157, 293, 294, 274), (293, 34, 300, 294), (274, 294, 281, 296), (294, 300, 295, 281), (296, 281, 325, 54), (281, 295, 326, 325), (515, 511, 68, 299), (299, 68, 283, 298), (651, 650, 284, 259), (259, 284, 292, 251), (286, 252, 287, 34), (34, 287, 282, 300), (300, 282, 80, 295), (295, 80, 291, 326), (362, 220, 323, 305), (220, 306, 309, 323), (306, 307, 213, 309), (307, 310, 317, 213), (310, 304, 319, 317), (304, 312, 224, 319), (312, 313, 169, 224), (313, 303, 180, 169), (303, 88, 177, 180), (88, 314, 338, 177), (177, 338, 243, 318), (180, 177, 318, 141), (169, 180, 141, 320), (224, 169, 320, 321), (319, 224, 321, 322), (317, 319, 322, 221), (213, 317, 221, 324), (309, 213, 324, 311), (323, 309, 311, 316), (305, 323, 316, 327), (326, 291, 330, 329), (325, 326, 329, 332), (54, 325, 332, 344), (328, 54, 344, 245), (279, 328, 245, 333), (331, 279, 333, 334), (301, 331, 334, 315), (277, 301, 315, 336), (278, 277, 336, 337), (314, 278, 337, 338), (338, 337, 339, 243), (337, 336, 340, 339), (336, 315, 341, 340), (315, 334, 342, 341), (334, 333, 343, 342), (333, 245, 134, 343), (245, 344, 345, 134), (344, 332, 346, 345), (332, 329, 347, 346), (329, 330, 290, 347), (154, 362, 305, 348), (348, 305, 327, 350), (349, 115, 170, 353), (115, 181, 189, 170), (353, 170, 355, 113), (170, 189, 354, 355), (672, 671, 357, 351), (671, 670, 356, 357), (351, 357, 359, 149), (357, 356, 358, 359), (359, 358, 302, 308), (358, 199, 360, 302), (308, 302, 352, 217), (302, 360, 209, 352), (217, 352, 364, 210), (352, 209, 335, 364), (210, 364, 362, 154), (364, 335, 220, 362), (149, 359, 308, 374), (374, 308, 217, 385), (385, 217, 210, 392), (392, 210, 154, 366), (367, 368, 378, 370), (368, 372, 373, 378), (372, 376, 381, 373), (376, 371, 377, 381), (370, 378, 382, 380), (378, 373, 383, 382), (373, 381, 384, 383), (381, 377, 349, 384), (365, 149, 374, 375), (375, 374, 385, 397), (369, 365, 375, 379), (379, 375, 397, 363), (175, 239, 688, 689), (239, 238, 687, 688), (458, 404, 386, 409), (404, 394, 369, 386), (232, 175, 689, 692), (411, 428, 701, 699), (452, 6, 405, 454), (6, 401, 402, 405), (454, 405, 404, 458), (405, 402, 394, 404), (440, 89, 6, 452), (89, 106, 401, 6), (363, 397, 407, 416), (397, 385, 392, 407), (416, 407, 391, 398), (407, 392, 366, 391), (398, 391, 395, 361), (391, 366, 410, 395), (361, 395, 414, 422), (395, 410, 413, 414), (411, 408, 417, 415), (408, 363, 416, 417), (415, 417, 419, 418), (417, 416, 398, 419), (418, 419, 421, 420), (419, 398, 361, 421), (420, 421, 423, 400), (421, 361, 422, 423), (412, 424, 427, 388), (424, 425, 426, 427), (425, 409, 428, 426), (388, 427, 431, 393), (427, 426, 430, 431), (426, 428, 411, 430), (432, 3, 434, 433), (3, 429, 435, 434), (429, 20, 403, 435), (433, 434, 12, 436), (434, 435, 455, 12), (435, 403, 451, 455), (438, 437, 442, 443), (437, 441, 444, 442), (441, 393, 445, 444), (443, 442, 449, 447), (442, 444, 448, 449), (444, 445, 406, 448), (20, 450, 389, 403), (450, 446, 453, 389), (446, 440, 452, 453), (403, 389, 439, 451), (389, 453, 456, 439), (453, 452, 454, 456), (455, 451, 457, 25), (451, 439, 460, 457), (439, 456, 459, 460), (456, 454, 458, 459), (25, 457, 412, 0), (457, 460, 424, 412), (460, 459, 425, 424), (459, 458, 409, 425), (399, 494, 396, 40), (494, 462, 390, 396), (40, 396, 466, 471), (396, 390, 475, 466), (390, 469, 476, 475), (469, 465, 470, 476), (471, 466, 473, 477), (466, 475, 474, 473), (475, 476, 467, 474), (476, 470, 464, 467), (477, 473, 480, 478), (473, 474, 481, 480), (474, 467, 463, 481), (467, 464, 468, 463), (488, 479, 462, 494), (489, 461, 501, 485), (486, 487, 461, 489), (490, 483, 479, 488), (491, 490, 488, 493), (493, 488, 494, 399), (487, 492, 496, 461), (492, 472, 499, 496), (472, 482, 498, 499), (499, 498, 500, 502), (496, 499, 502, 497), (461, 496, 497, 501), (485, 501, 495, 465), (501, 497, 484, 495), (504, 506, 503, 505), (506, 507, 508, 503), (250, 297, 511, 214), (297, 514, 515, 511), (514, 537, 45, 515), (537, 280, 205, 45), (280, 517, 518, 205), (517, 552, 519, 518), (552, 551, 246, 519), (551, 520, 70, 246), (520, 247, 86, 70), (635, 250, 214, 32), (297, 514, 525, 523), (514, 537, 541, 525), (523, 525, 528, 526), (525, 541, 543, 528), (526, 528, 529, 631), (528, 543, 530, 529), (631, 529, 534, 629), (529, 530, 545, 534), (629, 534, 524, 637), (534, 545, 550, 524), (637, 524, 583, 633), (524, 550, 594, 583), (537, 280, 513, 541), (280, 517, 542, 513), (541, 513, 512, 543), (513, 542, 555, 512), (543, 512, 546, 530), (512, 555, 527, 546), (530, 546, 547, 545), (546, 527, 558, 547), (545, 547, 509, 550), (547, 558, 560, 509), (550, 509, 544, 594), (509, 560, 606, 544), (517, 552, 516, 542), (552, 551, 549, 516), (542, 516, 553, 555), (516, 549, 522, 553), (555, 553, 556, 527), (553, 522, 554, 556), (527, 556, 559, 558), (556, 554, 640, 559), (558, 559, 533, 560), (559, 640, 561, 533), (560, 533, 563, 606), (533, 561, 579, 563), (643, 557, 564, 568), (557, 633, 584, 564), (568, 564, 570, 645), (564, 584, 586, 570), (645, 570, 567, 571), (570, 586, 587, 567), (571, 567, 565, 646), (567, 587, 575, 565), (646, 565, 573, 644), (565, 575, 592, 573), (644, 573, 582, 580), (573, 592, 581, 582), (633, 583, 577, 584), (583, 594, 595, 577), (584, 577, 585, 586), (577, 595, 596, 585), (586, 585, 572, 587), (585, 596, 598, 572), (587, 572, 591, 575), (572, 598, 601, 591), (575, 591, 590, 592), (591, 601, 603, 590), (592, 590, 566, 581), (590, 603, 605, 566), (594, 544, 593, 595), (544, 606, 607, 593), (595, 593, 588, 596), (593, 607, 609, 588), (596, 588, 600, 598), (588, 609, 611, 600), (598, 600, 602, 601), (600, 611, 613, 602), (601, 602, 604, 603), (602, 613, 615, 604), (603, 604, 562, 605), (604, 615, 616, 562), (606, 563, 578, 607), (563, 579, 597, 578), (607, 578, 610, 609), (578, 597, 510, 610), (609, 610, 612, 611), (610, 510, 621, 612), (611, 612, 614, 613), (612, 621, 627, 614), (613, 614, 589, 615), (614, 627, 628, 589), (615, 589, 617, 616), (589, 628, 630, 617), (579, 539, 548, 597), (539, 639, 619, 548), (597, 548, 624, 510), (548, 619, 623, 624), (510, 624, 626, 621), (624, 623, 625, 626), (621, 626, 622, 627), (626, 625, 608, 622), (627, 622, 620, 628), (622, 608, 599, 620), (628, 620, 569, 630), (620, 599, 540, 569), (631, 629, 634, 632), (629, 637, 638, 634), (632, 634, 636, 117), (634, 638, 649, 636), (637, 633, 557, 638), (638, 557, 643, 649), (579, 561, 536, 539), (539, 536, 641, 639), (561, 640, 618, 536), (536, 618, 642, 641), (640, 554, 532, 618), (618, 532, 538, 642), (580, 644, 4, 432), (644, 646, 574, 4), (646, 571, 1, 574), (571, 645, 10, 1), (645, 568, 5, 10), (568, 643, 8, 5), (643, 649, 33, 8), (576, 535, 636, 649), (636, 117, 531, 521), (117, 647, 648, 531), (647, 37, 35, 648), (37, 635, 32, 35), (649, 636, 521, 33), (355, 354, 670, 671), (113, 355, 671, 672), (298, 283, 650, 651), (41, 285, 668, 669), (283, 41, 669, 650), (132, 298, 651, 664), (256, 132, 664, 654), (257, 256, 654, 667), (229, 257, 667, 666), (231, 229, 666, 652), (153, 231, 652, 665), (226, 153, 665, 663), (192, 101, 660, 662), (184, 192, 662, 661), (196, 184, 661, 659), (190, 196, 659, 655), (190, 655, 682, 673), (189, 181, 679, 678), (146, 226, 663, 656), (150, 146, 656, 658), (152, 150, 658, 653), (101, 152, 653, 660), (679, 677, 676, 678), (677, 680, 675, 676), (678, 676, 674, 681), (676, 675, 673, 674), (674, 673, 682, 683), (681, 674, 683, 684), (98, 187, 675, 680), (354, 189, 678, 681), (181, 182, 677, 679), (182, 98, 680, 677), (692, 689, 721, 723), (693, 692, 723, 724), (688, 687, 719, 720), (690, 685, 268, 722), (702, 698, 705, 709), (700, 694, 387, 707), (699, 701, 708, 706), (697, 696, 703, 704), (408, 411, 699, 698), (409, 386, 694, 700), (270, 232, 692, 693), (263, 266, 686, 685), (266, 270, 693, 686), (369, 379, 696, 697), (238, 264, 690, 687), (264, 263, 685, 690), (707, 387, 695, 715), (706, 708, 716, 714), (704, 703, 711, 712), (387, 704, 712, 695), (698, 699, 706, 705), (696, 702, 709, 703), (701, 700, 707, 708), (694, 697, 704, 387), (695, 712, 711, 710), (710, 711, 717, 713), (715, 695, 710, 716), (716, 710, 713, 714), (709, 705, 713, 717), (705, 706, 714, 713), (703, 709, 717, 711), (708, 707, 715, 716), (723, 721, 728, 731), (724, 723, 731, 732), (720, 719, 726, 727), (722, 268, 691, 729), (687, 690, 722, 719), (689, 688, 720, 721), (686, 693, 724, 718), (685, 686, 718, 268), (726, 729, 730, 727), (727, 730, 731, 728), (729, 691, 725, 730), (730, 725, 732, 731), (719, 722, 729, 726), (721, 720, 727, 728), (718, 724, 732, 725), (268, 718, 725, 691)])
_uv = me_cube_027.uv_layers.new(name='UVMap')
_uv.uv.foreach_set('vector', [0.03339, 0.8183, 0.06661, 0.8183, 0.06661, 0.8636, 0.03339, 0.8636, 0.06672, 0.8183, 0.09995, 0.8183, 0.09995, 0.8636, 0.06672, 0.8636, 0.1001, 0.8183, 0.1333, 0.8183, 0.1333, 0.8636, 0.1001, 0.8636, 0.1334, 0.8183, 0.1666, 0.8183, 0.1666, 0.8636, 0.1334, 0.8636, 0.1667, 0.8183, 0.1999, 0.8183, 0.1999, 0.8636, 0.1667, 0.8636, 0.03339, 0.8637, 0.06661, 0.8637, 0.06661, 0.909, 0.03339, 0.909, 0.06672, 0.8637, 0.09995, 0.8637, 0.09995, 0.909, 0.06672, 0.909, 0.1001, 0.8637, 0.1333, 0.8637, 0.1333, 0.909, 0.1001, 0.909, 0.1334, 0.8637, 0.1666, 0.8637, 0.1666, 0.909, 0.1334, 0.909, 0.1667, 0.8637, 0.1999, 0.8637, 0.1999, 0.909, 0.1667, 0.909, 0.03339, 0.9092, 0.06661, 0.9092, 0.06661, 0.9545, 0.03339, 0.9545, 0.06672, 0.9092, 0.09995, 0.9092, 0.09995, 0.9545, 0.06672, 0.9545, 0.1001, 0.9092, 0.1333, 0.9092, 0.1333, 0.9545, 0.1001, 0.9545, 0.1334, 0.9092, 0.1666, 0.9092, 0.1666, 0.9545, 0.1334, 0.9545, 0.1667, 0.9092, 0.1999, 0.9092, 0.1999, 0.9545, 0.1667, 0.9545, 0.03339, 0.9546, 0.06661, 0.9546, 0.06661, 0.9999, 0.03339, 0.9999, 0.06672, 0.9546, 0.09995, 0.9546, 0.09995, 0.9999, 0.06672, 0.9999, 0.1001, 0.9546, 0.1333, 0.9546, 0.1333, 0.9999, 0.1001, 0.9999, 0.1334, 0.9546, 0.1666, 0.9546, 0.1666, 0.9999, 0.1334, 0.9999, 0.1667, 0.9546, 0.1999, 0.9546, 0.1999, 0.9999, 0.1667, 0.9999, 0.03339, 0.8183, 0.06661, 0.8183, 0.06661, 0.8636, 0.03339, 0.8636, 0.06672, 0.8183, 0.09995, 0.8183, 0.09995, 0.8636, 0.06672, 0.8636, 0.1001, 0.8183, 0.1333, 0.8183, 0.1333, 0.8636, 0.1001, 0.8636, 0.1334, 0.8183, 0.1666, 0.8183, 0.1666, 0.8636, 0.1334, 0.8636, 0.1667, 0.8183, 0.1999, 0.8183, 0.1999, 0.8636, 0.1667, 0.8636, 0.03339, 0.8637, 0.06661, 0.8637, 0.06661, 0.909, 0.03339, 0.909, 0.06672, 0.8637, 0.09995, 0.8637, 0.09995, 0.909, 0.06672, 0.909, 0.1001, 0.8637, 0.1333, 0.8637, 0.1333, 0.909, 0.1001, 0.909, 0.1334, 0.8637, 0.1666, 0.8637, 0.1666, 0.909, 0.1334, 0.909, 0.1667, 0.8637, 0.1999, 0.8637, 0.1999, 0.909, 0.1667, 0.909, 0.03339, 0.9092, 0.06661, 0.9092, 0.06661, 0.9545, 0.03339, 0.9545, 0.06672, 0.9092, 0.09995, 0.9092, 0.09995, 0.9545, 0.06672, 0.9545, 0.1001, 0.9092, 0.1333, 0.9092, 0.1333, 0.9545, 0.1001, 0.9545, 0.1334, 0.9092, 0.1666, 0.9092, 0.1666, 0.9545, 0.1334, 0.9545, 0.1667, 0.9092, 0.1999, 0.9092, 0.1999, 0.9545, 0.1667, 0.9545, 0.03339, 0.9546, 0.06661, 0.9546, 0.06661, 0.9999, 0.03339, 0.9999, 0.06672, 0.9546, 0.09995, 0.9546, 0.09995, 0.9999, 0.06672, 0.9999, 0.1001, 0.9546, 0.1333, 0.9546, 0.1333, 0.9999, 0.1001, 0.9999, 0.1334, 0.9546, 0.1666, 0.9546, 0.1666, 0.9999, 0.1334, 0.9999, 0.1667, 0.9546, 0.1999, 0.9546, 0.1999, 0.9999, 0.1667, 0.9999, 0.03339, 0.8183, 0.06661, 0.8183, 0.06661, 0.8636, 0.03339, 0.8636, 0.06672, 0.8183, 0.09995, 0.8183, 0.09995, 0.8636, 0.06672, 0.8636, 0.1001, 0.8183, 0.1333, 0.8183, 0.1333, 0.8636, 0.1001, 0.8636, 0.1334, 0.8183, 0.1666, 0.8183, 0.1666, 0.8636, 0.1334, 0.8636, 0.1667, 0.8183, 0.1999, 0.8183, 0.1999, 0.8636, 0.1667, 0.8636, 0.03339, 0.8637, 0.06661, 0.8637, 0.06661, 0.909, 0.03339, 0.909, 0.06672, 0.8637, 0.09995, 0.8637, 0.09995, 0.909, 0.06672, 0.909, 0.1001, 0.8637, 0.1333, 0.8637, 0.1333, 0.909, 0.1001, 0.909, 0.1334, 0.8637, 0.1666, 0.8637, 0.1666, 0.909, 0.1334, 0.909, 0.1667, 0.8637, 0.1999, 0.8637, 0.1999, 0.909, 0.1667, 0.909, 0.03339, 0.9092, 0.06661, 0.9092, 0.06661, 0.9545, 0.03339, 0.9545, 0.06672, 0.9092, 0.09995, 0.9092, 0.09995, 0.9545, 0.06672, 0.9545, 0.1001, 0.9092, 0.1333, 0.9092, 0.1333, 0.9545, 0.1001, 0.9545, 0.1334, 0.9092, 0.1666, 0.9092, 0.1666, 0.9545, 0.1334, 0.9545, 0.1667, 0.9092, 0.1999, 0.9092, 0.1999, 0.9545, 0.1667, 0.9545, 0.03339, 0.9546, 0.06661, 0.9546, 0.06661, 0.9999, 0.03339, 0.9999, 0.06672, 0.9546, 0.09995, 0.9546, 0.09995, 0.9999, 0.06672, 0.9999, 0.1001, 0.9546, 0.1333, 0.9546, 0.1333, 0.9999, 0.1001, 0.9999, 0.1334, 0.9546, 0.1666, 0.9546, 0.1666, 0.9999, 0.1334, 0.9999, 0.1667, 0.9546, 0.1999, 0.9546, 0.1999, 0.9999, 0.1667, 0.9999, 0.03339, 0.8183, 0.06661, 0.8183, 0.06661, 0.8636, 0.03339, 0.8636, 0.06672, 0.8183, 0.09995, 0.8183, 0.09995, 0.8636, 0.06672, 0.8636, 0.1001, 0.8183, 0.1333, 0.8183, 0.1333, 0.8636, 0.1001, 0.8636, 0.1334, 0.8183, 0.1666, 0.8183, 0.1666, 0.8636, 0.1334, 0.8636, 0.1667, 0.8183, 0.1999, 0.8183, 0.1999, 0.8636, 0.1667, 0.8636, 0.03339, 0.8637, 0.06661, 0.8637, 0.06661, 0.909, 0.03339, 0.909, 0.06672, 0.8637, 0.09995, 0.8637, 0.09995, 0.909, 0.06672, 0.909, 0.1001, 0.8637, 0.1333, 0.8637, 0.1333, 0.909, 0.1001, 0.909, 0.1334, 0.8637, 0.1666, 0.8637, 0.1666, 0.909, 0.1334, 0.909, 0.1667, 0.8637, 0.1999, 0.8637, 0.1999, 0.909, 0.1667, 0.909, 0.03339, 0.9092, 0.06661, 0.9092, 0.06661, 0.9545, 0.03339, 0.9545, 0.06672, 0.9092, 0.09995, 0.9092, 0.09995, 0.9545, 0.06672, 0.9545, 0.1001, 0.9092, 0.1333, 0.9092, 0.1333, 0.9545, 0.1001, 0.9545, 0.1334, 0.9092, 0.1666, 0.9092, 0.1666, 0.9545, 0.1334, 0.9545, 0.1667, 0.9092, 0.1999, 0.9092, 0.1999, 0.9545, 0.1667, 0.9545, 0.03339, 0.9546, 0.06661, 0.9546, 0.06661, 0.9999, 0.03339, 0.9999, 0.06672, 0.9546, 0.09995, 0.9546, 0.09995, 0.9999, 0.06672, 0.9999, 0.1001, 0.9546, 0.1333, 0.9546, 0.1333, 0.9999, 0.1001, 0.9999, 0.1334, 0.9546, 0.1666, 0.9546, 0.1666, 0.9999, 0.1334, 0.9999, 0.1667, 0.9546, 0.1999, 0.9546, 0.1999, 0.9999, 0.1667, 0.9999, 0.2334, 0.9092, 0.2666, 0.9092, 0.2666, 0.9545, 0.2334, 0.9545, 0.2667, 0.9092, 0.2999, 0.9092, 0.2999, 0.9545, 0.2667, 0.9545, 0.2334, 0.9092, 0.2666, 0.9092, 0.2666, 0.9545, 0.2334, 0.9545, 0.2667, 0.9092, 0.2999, 0.9092, 0.2999, 0.9545, 0.2667, 0.9545, 0.2334, 0.9092, 0.2666, 0.9092, 0.2666, 0.9545, 0.2334, 0.9545, 0.2667, 0.9092, 0.2999, 0.9092, 0.2999, 0.9545, 0.2667, 0.9545, 0.2334, 0.9092, 0.2666, 0.9092, 0.2666, 0.9545, 0.2334, 0.9545, 0.2667, 0.9092, 0.2999, 0.9092, 0.2999, 0.9545, 0.2667, 0.9545, 0.2334, 0.9092, 0.2666, 0.9092, 0.2666, 0.9545, 0.2334, 0.9545, 0.2667, 0.9092, 0.2999, 0.9092, 0.2999, 0.9545, 0.2667, 0.9545, 0.2334, 0.9092, 0.2666, 0.9092, 0.2666, 0.9545, 0.2334, 0.9545, 0.2667, 0.9092, 0.2999, 0.9092, 0.2999, 0.9545, 0.2667, 0.9545, 0.2334, 0.9092, 0.2666, 0.9092, 0.2666, 0.9545, 0.2334, 0.9545, 0.2667, 0.9092, 0.2999, 0.9092, 0.2999, 0.9545, 0.2667, 0.9545, 0.2334, 0.9092, 0.2666, 0.9092, 0.2666, 0.9545, 0.2334, 0.9545, 0.2667, 0.9092, 0.2999, 0.9092, 0.2999, 0.9545, 0.2667, 0.9545, 0.2334, 0.9092, 0.2666, 0.9092, 0.2666, 0.9545, 0.2334, 0.9545, 0.2667, 0.9092, 0.2999, 0.9092, 0.2999, 0.9545, 0.2667, 0.9545, 0.2334, 0.9092, 0.2666, 0.9092, 0.2666, 0.9545, 0.2334, 0.9545, 0.2667, 0.9092, 0.2999, 0.9092, 0.2999, 0.9545, 0.2667, 0.9545, 0.2334, 0.9092, 0.2666, 0.9092, 0.2666, 0.9545, 0.2334, 0.9545, 0.2667, 0.9092, 0.2999, 0.9092, 0.2999, 0.9545, 0.2667, 0.9545, 0.2334, 0.9092, 0.2666, 0.9092, 0.2666, 0.9545, 0.2334, 0.9545, 0.2667, 0.9092, 0.2999, 0.9092, 0.2999, 0.9545, 0.2667, 0.9545, 0.2334, 0.9092, 0.2666, 0.9092, 0.2666, 0.9545, 0.2334, 0.9545, 0.2667, 0.9092, 0.2999, 0.9092, 0.2999, 0.9545, 0.2667, 0.9545, 0.2334, 0.9092, 0.2666, 0.9092, 0.2666, 0.9545, 0.2334, 0.9545, 0.2667, 0.9092, 0.2999, 0.9092, 0.2999, 0.9545, 0.2667, 0.9545, 0.2334, 0.9092, 0.2666, 0.9092, 0.2666, 0.9545, 0.2334, 0.9545, 0.2667, 0.9092, 0.2999, 0.9092, 0.2999, 0.9545, 0.2667, 0.9545, 0.2334, 0.9092, 0.2666, 0.9092, 0.2666, 0.9545, 0.2334, 0.9545, 0.2667, 0.9092, 0.2999, 0.9092, 0.2999, 0.9545, 0.2667, 0.9545, 0.2334, 0.9092, 0.2666, 0.9092, 0.2666, 0.9545, 0.2334, 0.9545, 0.2667, 0.9092, 0.2999, 0.9092, 0.2999, 0.9545, 0.2667, 0.9545, 0.2334, 0.9092, 0.2666, 0.9092, 0.2666, 0.9545, 0.2334, 0.9545, 0.2667, 0.9092, 0.2999, 0.9092, 0.2999, 0.9545, 0.2667, 0.9545, 0.2334, 0.9092, 0.2666, 0.9092, 0.2666, 0.9545, 0.2334, 0.9545, 0.2667, 0.9092, 0.2999, 0.9092, 0.2999, 0.9545, 0.2667, 0.9545, 0.2334, 0.9092, 0.2666, 0.9092, 0.2666, 0.9545, 0.2334, 0.9545, 0.2667, 0.9092, 0.2999, 0.9092, 0.2999, 0.9545, 0.2667, 0.9545, 0.8001, 7.102e-05, 0.8333, 7.102e-05, 0.8333, 0.04538, 0.8001, 0.04538, 0.8334, 7.102e-05, 0.8666, 7.102e-05, 0.8666, 0.04538, 0.8334, 0.04538, 0.8667, 7.102e-05, 0.8999, 7.102e-05, 0.8999, 0.04538, 0.8667, 0.04538, 0.9001, 7.102e-05, 0.9333, 7.102e-05, 0.9333, 0.04538, 0.9001, 0.04538, 0.8001, 0.04553, 0.8333, 0.04553, 0.8333, 0.09084, 0.8001, 0.09084, 0.8334, 0.04553, 0.8666, 0.04553, 0.8666, 0.09084, 0.8334, 0.09084, 0.8667, 0.04553, 0.8999, 0.04553, 0.8999, 0.09084, 0.8667, 0.09084, 0.9001, 0.04553, 0.9333, 0.04553, 0.9333, 0.09084, 0.9001, 0.09084, 0.8001, 0.1136, 0.8333, 0.1136, 0.8333, 0.1363, 0.8001, 0.1363, 0.8333, 0.1136, 0.8667, 0.1136, 0.8666, 0.1363, 0.8334, 0.1363, 0.8667, 0.1136, 0.9, 0.1136, 0.8999, 0.1363, 0.8667, 0.1363, 0.9, 0.1136, 0.9333, 0.1136, 0.9333, 0.1363, 0.9001, 0.1363, 0.8001, 0.1364, 0.8333, 0.1364, 0.8333, 0.1817, 0.8001, 0.1817, 0.8334, 0.1364, 0.8666, 0.1364, 0.8666, 0.1817, 0.8334, 0.1817, 0.8667, 0.1364, 0.8999, 0.1364, 0.8999, 0.1817, 0.8667, 0.1817, 0.9001, 0.1364, 0.9333, 0.1364, 0.9333, 0.1817, 0.9001, 0.1817, 0.8001, 0.1819, 0.8333, 0.1819, 0.8333, 0.2272, 0.8001, 0.2272, 0.8334, 0.1819, 0.8666, 0.1819, 0.8666, 0.2272, 0.8334, 0.2272, 0.8667, 0.1819, 0.8999, 0.1819, 0.8999, 0.2272, 0.8667, 0.2272, 0.9001, 0.1819, 0.9333, 0.1819, 0.9333, 0.2272, 0.9001, 0.2272, 0.8001, 0.2273, 0.8333, 0.2273, 0.8333, 0.2727, 0.8001, 0.2727, 0.8334, 0.2273, 0.8666, 0.2273, 0.8666, 0.2727, 0.8334, 0.2727, 0.8667, 0.2273, 0.8999, 0.2273, 0.8999, 0.2727, 0.8667, 0.2727, 0.9001, 0.2273, 0.9333, 0.2273, 0.9333, 0.2727, 0.9001, 0.2727, 0.8001, 0.2728, 0.8333, 0.2728, 0.8333, 0.3181, 0.8001, 0.3181, 0.8334, 0.2728, 0.8666, 0.2728, 0.8666, 0.3181, 0.8334, 0.3181, 0.8667, 0.2728, 0.8999, 0.2728, 0.8999, 0.3181, 0.8667, 0.3181, 0.9001, 0.2728, 0.9333, 0.2728, 0.9333, 0.3181, 0.9001, 0.3181, 0.8001, 0.3183, 0.8333, 0.3183, 0.8333, 0.3636, 0.8001, 0.3636, 0.8334, 0.3183, 0.8666, 0.3183, 0.8666, 0.3636, 0.8334, 0.3636, 0.8667, 0.3183, 0.8999, 0.3183, 0.8999, 0.3636, 0.8667, 0.3636, 0.9001, 0.3183, 0.9333, 0.3183, 0.9333, 0.3636, 0.9001, 0.3636, 0.7999, 0.7955, 0.7999, 0.8181, 0.7999, 0.8181, 0.7999, 0.7955, 0.65, 0.4999, 0.65, 0.4546, 0.65, 0.4546, 0.65, 0.4999, 0.7333, 0.7273, 0.7001, 0.7273, 0.7001, 0.7727, 0.7333, 0.7727, 0.6667, 0.4546, 0.6999, 0.4546, 0.6999, 0.4999, 0.6667, 0.4999, 0.6666, 0.7273, 0.6334, 0.7273, 0.6334, 0.7727, 0.6666, 0.7727, 0.6333, 0.7273, 0.6001, 0.7273, 0.6001, 0.7727, 0.6333, 0.7727, 0.7333, 0.7728, 0.7333, 0.8181, 0.7333, 0.8181, 0.7333, 0.7728, 0.65, 0.4546, 0.65, 0.4999, 0.65, 0.4999, 0.65, 0.4546, 0.7333, 0.7728, 0.7001, 0.7728, 0.7001, 0.8181, 0.7333, 0.8181, 0.6667, 0.5001, 0.6999, 0.5001, 0.6999, 0.5454, 0.6667, 0.5454, 0.6666, 0.7728, 0.6334, 0.7728, 0.6334, 0.8181, 0.6666, 0.8181, 0.6333, 0.7728, 0.6001, 0.7728, 0.6001, 0.8181, 0.6333, 0.8181, 0.65, 0.4546, 0.65, 0.4999, 0.6334, 0.4999, 0.6334, 0.4546, 0.65, 0.4999, 0.65, 0.4546, 0.6334, 0.4546, 0.6334, 0.4999, 0.7333, 0.8409, 0.7001, 0.8409, 0.7001, 0.8636, 0.7333, 0.8636, 0.6667, 0.5227, 0.6999, 0.5227, 0.6999, 0.5001, 0.6667, 0.5001, 0.6666, 0.8409, 0.6333, 0.8409, 0.6334, 0.8636, 0.6666, 0.8636, 0.6333, 0.8409, 0.6001, 0.8409, 0.6001, 0.8636, 0.6333, 0.8636, 0.7999, 0.8637, 0.7667, 0.8637, 0.7667, 0.909, 0.7999, 0.909, 0.7666, 0.8637, 0.7334, 0.8637, 0.7334, 0.909, 0.7666, 0.909, 0.7333, 0.8637, 0.7001, 0.8637, 0.7001, 0.909, 0.7333, 0.909, 0.6667, 0.4999, 0.6999, 0.4999, 0.6999, 0.4546, 0.6667, 0.4546, 0.6666, 0.8637, 0.6334, 0.8637, 0.6334, 0.909, 0.6666, 0.909, 0.6333, 0.8637, 0.6001, 0.8637, 0.6001, 0.909, 0.6333, 0.909, 0.4666, 0.7273, 0.4334, 0.7273, 0.4334, 0.7727, 0.4666, 0.7727, 0.4333, 0.7273, 0.4001, 0.7273, 0.4001, 0.7727, 0.4333, 0.7727, 0.3999, 0.7273, 0.3667, 0.7273, 0.3667, 0.7727, 0.3999, 0.7727, 0.3666, 0.7273, 0.3334, 0.7273, 0.3334, 0.7727, 0.3666, 0.7727, 0.4666, 0.7728, 0.4334, 0.7728, 0.4334, 0.8181, 0.4666, 0.8181, 0.4333, 0.7728, 0.4001, 0.7728, 0.4001, 0.8181, 0.4333, 0.8181, 0.3999, 0.7728, 0.3667, 0.7728, 0.3667, 0.8181, 0.3999, 0.8181, 0.3666, 0.7728, 0.3334, 0.7728, 0.3334, 0.8181, 0.3666, 0.8181, 0.4666, 0.8183, 0.4334, 0.8183, 0.4334, 0.8636, 0.4666, 0.8636, 0.4333, 0.8183, 0.4001, 0.8183, 0.4001, 0.8636, 0.4333, 0.8636, 0.6334, 0.4546, 0.6666, 0.4546, 0.6666, 0.4999, 0.6334, 0.4999, 0.3666, 0.8183, 0.3334, 0.8183, 0.3334, 0.8636, 0.3666, 0.8636, 0.4666, 0.8637, 0.4334, 0.8637, 0.4334, 0.909, 0.4666, 0.909, 0.4333, 0.8637, 0.4001, 0.8637, 0.4001, 0.909, 0.4333, 0.909, 0.6334, 0.4999, 0.6666, 0.4999, 0.6666, 0.4546, 0.6334, 0.4546, 0.3666, 0.8637, 0.3334, 0.8637, 0.3334, 0.909, 0.3666, 0.909, 0.8666, 0.7273, 0.8334, 0.7273, 0.8334, 0.7727, 0.8666, 0.7727, 0.8666, 0.7728, 0.8334, 0.7728, 0.8334, 0.8181, 0.8666, 0.8181, 0.8666, 0.8183, 0.8334, 0.8183, 0.8334, 0.8636, 0.8666, 0.8636, 0.8666, 0.8637, 0.8334, 0.8637, 0.8334, 0.909, 0.8666, 0.909, 0.6667, 7.102e-05, 0.6999, 7.102e-05, 0.6999, 0.04538, 0.6667, 0.04538, 0.7001, 7.102e-05, 0.7333, 7.102e-05, 0.7333, 0.04538, 0.7001, 0.04538, 0.7334, 7.102e-05, 0.7666, 7.102e-05, 0.7666, 0.04538, 0.7334, 0.04538, 0.6667, 0.04553, 0.6999, 0.04553, 0.6999, 0.09084, 0.6667, 0.09084, 0.7001, 0.04553, 0.7333, 0.04553, 0.7333, 0.09084, 0.7001, 0.09084, 0.7334, 0.04553, 0.7666, 0.04553, 0.7666, 0.09084, 0.7334, 0.09084, 0.6667, 0.1136, 0.7, 0.1136, 0.6999, 0.1363, 0.6667, 0.1363, 0.7, 0.1136, 0.7333, 0.1136, 0.7333, 0.1363, 0.7001, 0.1363, 0.7333, 0.1136, 0.7666, 0.1136, 0.7666, 0.1363, 0.7334, 0.1363, 0.6667, 0.1364, 0.6999, 0.1364, 0.6999, 0.1817, 0.6667, 0.1817, 0.7001, 0.1364, 0.7333, 0.1364, 0.7333, 0.1817, 0.7001, 0.1817, 0.7334, 0.1364, 0.7666, 0.1364, 0.7666, 0.1817, 0.7334, 0.1817, 0.6667, 0.1819, 0.6999, 0.1819, 0.6999, 0.2272, 0.6667, 0.2272, 0.7001, 0.1819, 0.7333, 0.1819, 0.7333, 0.2272, 0.7001, 0.2272, 0.6334, 0.8181, 0.6666, 0.8181, 0.6666, 0.8181, 0.6334, 0.8181, 0.6667, 0.2273, 0.6999, 0.2273, 0.6999, 0.2727, 0.6667, 0.2727, 0.7001, 0.2273, 0.7333, 0.2273, 0.7333, 0.2727, 0.7001, 0.2727, 0.6667, 0.8637, 0.6667, 0.909, 0.6667, 0.909, 0.6667, 0.8637, 0.6667, 0.2728, 0.6999, 0.2728, 0.6999, 0.3181, 0.6667, 0.3181, 0.7001, 0.2728, 0.7333, 0.2728, 0.7333, 0.3181, 0.7001, 0.3181, 0.7334, 0.2728, 0.7666, 0.2728, 0.7666, 0.3181, 0.7334, 0.3181, 0.6667, 0.3183, 0.6999, 0.3183, 0.6999, 0.3636, 0.6667, 0.3636, 0.7001, 0.3183, 0.7333, 0.3183, 0.7333, 0.3636, 0.7001, 0.3636, 0.7334, 0.3183, 0.7666, 0.3183, 0.7666, 0.3636, 0.7334, 0.3636, 0.2001, 0.3637, 0.2333, 0.3637, 0.2333, 0.409, 0.2001, 0.409, 0.2334, 0.3637, 0.2666, 0.3637, 0.2666, 0.409, 0.2334, 0.409, 0.2667, 0.3637, 0.2999, 0.3637, 0.2999, 0.409, 0.2667, 0.409, 0.3001, 0.3637, 0.3333, 0.3637, 0.3333, 0.409, 0.3001, 0.409, 0.2001, 0.4092, 0.2333, 0.4092, 0.2333, 0.4545, 0.2001, 0.4545, 0.2334, 0.4092, 0.2666, 0.4092, 0.2666, 0.4545, 0.2334, 0.4545, 0.2667, 0.4092, 0.2999, 0.4092, 0.2999, 0.4545, 0.2667, 0.4545, 0.3001, 0.4092, 0.3333, 0.4092, 0.3333, 0.4545, 0.3001, 0.4545, 0.2001, 0.4773, 0.2333, 0.4773, 0.2333, 0.4999, 0.2001, 0.4999, 0.2333, 0.4773, 0.2667, 0.4773, 0.2666, 0.4999, 0.2334, 0.4999, 0.2667, 0.4773, 0.3, 0.4773, 0.2999, 0.4999, 0.2667, 0.4999, 0.3, 0.4773, 0.3333, 0.4773, 0.3333, 0.4999, 0.3001, 0.4999, 0.2001, 0.5001, 0.2333, 0.5001, 0.2333, 0.5454, 0.2001, 0.5454, 0.8334, 0.1817, 0.8666, 0.1817, 0.8666, 0.1364, 0.8334, 0.1364, 0.8667, 0.1817, 0.8999, 0.1817, 0.8999, 0.1364, 0.8667, 0.1364, 0.3001, 0.5001, 0.3333, 0.5001, 0.3333, 0.5454, 0.3001, 0.5454, 0.4333, 0.8636, 0.4333, 0.8183, 0.4333, 0.8183, 0.4333, 0.8636, 0.8334, 0.1363, 0.8666, 0.1363, 0.8666, 0.09098, 0.8334, 0.09098, 0.8667, 0.1363, 0.8999, 0.1363, 0.8999, 0.09098, 0.8667, 0.09098, 0.3001, 0.5454, 0.3333, 0.5454, 0.3333, 0.5001, 0.3001, 0.5001, 0.7999, 0.7273, 0.7667, 0.7273, 0.7667, 0.7273, 0.7999, 0.7273, 0.2334, 0.4999, 0.2666, 0.4999, 0.2666, 0.4546, 0.2334, 0.4546, 0.2667, 0.4999, 0.2999, 0.4999, 0.2999, 0.4546, 0.2667, 0.4546, 0.3001, 0.4999, 0.3333, 0.4999, 0.3333, 0.4546, 0.3001, 0.4546, 0.2001, 0.4545, 0.2333, 0.4545, 0.2333, 0.4092, 0.2001, 0.4092, 0.2334, 0.4545, 0.2666, 0.4545, 0.2666, 0.4092, 0.2334, 0.4092, 0.2667, 0.4545, 0.2999, 0.4545, 0.2999, 0.4092, 0.2667, 0.4092, 0.3001, 0.4545, 0.3333, 0.4545, 0.3333, 0.4092, 0.3001, 0.4092, 0.2001, 0.409, 0.2333, 0.409, 0.2333, 0.3637, 0.2001, 0.3637, 0.2334, 0.409, 0.2666, 0.409, 0.2666, 0.3637, 0.2334, 0.3637, 0.2667, 0.409, 0.2999, 0.409, 0.2999, 0.3637, 0.2667, 0.3637, 0.3001, 0.409, 0.3333, 0.409, 0.3333, 0.3637, 0.3001, 0.3637, 0.7334, 0.909, 0.7666, 0.909, 0.7666, 0.8637, 0.7334, 0.8637, 0.7667, 0.909, 0.7999, 0.909, 0.7999, 0.8637, 0.7667, 0.8637, 0.7334, 0.8636, 0.7666, 0.8636, 0.7666, 0.8183, 0.7334, 0.8183, 0.7667, 0.8636, 0.7999, 0.8636, 0.7999, 0.8183, 0.7667, 0.8183, 0.7334, 0.7955, 0.7667, 0.7955, 0.7666, 0.7728, 0.7334, 0.7728, 0.7667, 0.7955, 0.7999, 0.7955, 0.7999, 0.7728, 0.7667, 0.7728, 0.7334, 0.7727, 0.7666, 0.7727, 0.7666, 0.7273, 0.7334, 0.7273, 0.7667, 0.7727, 0.7999, 0.7727, 0.7999, 0.7273, 0.7667, 0.7273, 0.7334, 0.909, 0.7666, 0.909, 0.7666, 0.8637, 0.7334, 0.8637, 0.7667, 0.909, 0.7999, 0.909, 0.7999, 0.8637, 0.7667, 0.8637, 0.7334, 0.8636, 0.7666, 0.8636, 0.7666, 0.8183, 0.7334, 0.8183, 0.7667, 0.8636, 0.7999, 0.8636, 0.7999, 0.8183, 0.7667, 0.8183, 0.6666, 0.4546, 0.6666, 0.4999, 0.6334, 0.4999, 0.6334, 0.4546, 0.6666, 0.4999, 0.6666, 0.4546, 0.6334, 0.4546, 0.6334, 0.4999, 0.7334, 0.7727, 0.7666, 0.7727, 0.7666, 0.7273, 0.7334, 0.7273, 0.7667, 0.7727, 0.7999, 0.7727, 0.7999, 0.7273, 0.7667, 0.7273, 0.8334, 0.909, 0.8666, 0.909, 0.8666, 0.8637, 0.8334, 0.8637, 0.8334, 0.7727, 0.8666, 0.7727, 0.8666, 0.7273, 0.8334, 0.7273, 0.8334, 0.8864, 0.8666, 0.8864, 0.8666, 0.8637, 0.8334, 0.8637, 0.8334, 0.7727, 0.8666, 0.7727, 0.8666, 0.7273, 0.8334, 0.7273, 0.8334, 0.909, 0.8666, 0.909, 0.8666, 0.8637, 0.8334, 0.8637, 0.8334, 0.8636, 0.8666, 0.8636, 0.8666, 0.8183, 0.8334, 0.8183, 0.8334, 0.8181, 0.8666, 0.8181, 0.8666, 0.7728, 0.8334, 0.7728, 0.8334, 0.7727, 0.8666, 0.7727, 0.8666, 0.7273, 0.8334, 0.7273, 0.3334, 0.4545, 0.3666, 0.4545, 0.3666, 0.4092, 0.3334, 0.4092, 0.3334, 0.4545, 0.3666, 0.4545, 0.3666, 0.4092, 0.3334, 0.4092, 0.3334, 0.4545, 0.3666, 0.4545, 0.3666, 0.4092, 0.3334, 0.4092, 0.3334, 0.4545, 0.3666, 0.4545, 0.3666, 0.4092, 0.3334, 0.4092, 0.3334, 0.4545, 0.3666, 0.4545, 0.3666, 0.4092, 0.3334, 0.4092, 0.3334, 0.4545, 0.3666, 0.4545, 0.3666, 0.4092, 0.3334, 0.4092, 0.3334, 0.4545, 0.3666, 0.4545, 0.3666, 0.4092, 0.3334, 0.4092, 0.3334, 0.4545, 0.3666, 0.4545, 0.3666, 0.4092, 0.3334, 0.4092, 0.3334, 0.4545, 0.3666, 0.4545, 0.3666, 0.4092, 0.3334, 0.4092, 0.3334, 0.4545, 0.3666, 0.4545, 0.3666, 0.4092, 0.3334, 0.4092, 0.3334, 0.4545, 0.3666, 0.4545, 0.3666, 0.4092, 0.3334, 0.4092, 0.3334, 0.4545, 0.3666, 0.4545, 0.3666, 0.4092, 0.3334, 0.4092, 0.3334, 0.4545, 0.3666, 0.4545, 0.3666, 0.4092, 0.3334, 0.4092, 0.3334, 0.4545, 0.3666, 0.4545, 0.3666, 0.4092, 0.3334, 0.4092, 0.3334, 0.4545, 0.3666, 0.4545, 0.3666, 0.4092, 0.3334, 0.4092, 0.3334, 0.4545, 0.3666, 0.4545, 0.3666, 0.4092, 0.3334, 0.4092, 0.3334, 0.4545, 0.3666, 0.4545, 0.3666, 0.4092, 0.3334, 0.4092, 0.3334, 0.4545, 0.3666, 0.4545, 0.3666, 0.4092, 0.3334, 0.4092, 0.3334, 0.4545, 0.3666, 0.4545, 0.3666, 0.4092, 0.3334, 0.4092, 0.3334, 0.4545, 0.3666, 0.4545, 0.3666, 0.4092, 0.3334, 0.4092, 0.3334, 0.4545, 0.3666, 0.4545, 0.3666, 0.4092, 0.3334, 0.4092, 0.3334, 0.4545, 0.3666, 0.4545, 0.3666, 0.4092, 0.3334, 0.4092, 0.3334, 0.4545, 0.3666, 0.4545, 0.3666, 0.4092, 0.3334, 0.4092, 0.3334, 0.4545, 0.3666, 0.4545, 0.3666, 0.4092, 0.3334, 0.4092, 0.3334, 0.4545, 0.3666, 0.4545, 0.3666, 0.4092, 0.3334, 0.4092, 0.3334, 0.4545, 0.3666, 0.4545, 0.3666, 0.4092, 0.3334, 0.4092, 0.3334, 0.4545, 0.3666, 0.4545, 0.3666, 0.4092, 0.3334, 0.4092, 0.3334, 0.4545, 0.3666, 0.4545, 0.3666, 0.4092, 0.3334, 0.4092, 0.3334, 0.4545, 0.3666, 0.4545, 0.3666, 0.4092, 0.3334, 0.4092, 0.3334, 0.4545, 0.3666, 0.4545, 0.3666, 0.4092, 0.3334, 0.4092, 0.3334, 0.4545, 0.3666, 0.4545, 0.3666, 0.4092, 0.3334, 0.4092, 0.3334, 0.4545, 0.3666, 0.4545, 0.3666, 0.4092, 0.3334, 0.4092, 0.3334, 0.4545, 0.3666, 0.4545, 0.3666, 0.4092, 0.3334, 0.4092, 0.3334, 0.4545, 0.3666, 0.4545, 0.3666, 0.4092, 0.3334, 0.4092, 0.3334, 0.4545, 0.3666, 0.4545, 0.3666, 0.4092, 0.3334, 0.4092, 0.3334, 0.4545, 0.3666, 0.4545, 0.3666, 0.4092, 0.3334, 0.4092, 0.3334, 0.4545, 0.3666, 0.4545, 0.3666, 0.4092, 0.3334, 0.4092, 0.3334, 0.4545, 0.3666, 0.4545, 0.3666, 0.4092, 0.3334, 0.4092, 0.3334, 0.4545, 0.3666, 0.4545, 0.3666, 0.4092, 0.3334, 0.4092, 0.3334, 0.4545, 0.3666, 0.4545, 0.3666, 0.4092, 0.3334, 0.4092, 0.3334, 0.4545, 0.3666, 0.4545, 0.3666, 0.4092, 0.3334, 0.4092, 0.3334, 0.4545, 0.3666, 0.4545, 0.3666, 0.4092, 0.3334, 0.4092, 0.7334, 0.909, 0.7666, 0.909, 0.7666, 0.8637, 0.7334, 0.8637, 0.7667, 0.909, 0.7999, 0.909, 0.7999, 0.8637, 0.7667, 0.8637, 0.7334, 0.8636, 0.7666, 0.8636, 0.7666, 0.8183, 0.7334, 0.8183, 0.7667, 0.8636, 0.7999, 0.8636, 0.7999, 0.8183, 0.7667, 0.8183, 0.7334, 0.7955, 0.7667, 0.7955, 0.7666, 0.7728, 0.7334, 0.7728, 0.7667, 0.7955, 0.7999, 0.7955, 0.7999, 0.7728, 0.7667, 0.7728, 0.7334, 0.7727, 0.7666, 0.7727, 0.7666, 0.7273, 0.7334, 0.7273, 0.7667, 0.7727, 0.7999, 0.7727, 0.7999, 0.7273, 0.7667, 0.7273, 0.7334, 0.909, 0.7666, 0.909, 0.7666, 0.8637, 0.7334, 0.8637, 0.7667, 0.909, 0.7999, 0.909, 0.7999, 0.8637, 0.7667, 0.8637, 0.7334, 0.8636, 0.7666, 0.8636, 0.7666, 0.8183, 0.7334, 0.8183, 0.7667, 0.8636, 0.7999, 0.8636, 0.7999, 0.8183, 0.7667, 0.8183, 0.6666, 0.4546, 0.6666, 0.4999, 0.6334, 0.4999, 0.6334, 0.4546, 0.6666, 0.4999, 0.6666, 0.4546, 0.6334, 0.4546, 0.6334, 0.4999, 0.7334, 0.7727, 0.7666, 0.7727, 0.7666, 0.7273, 0.7334, 0.7273, 0.7667, 0.7727, 0.7999, 0.7727, 0.7999, 0.7273, 0.7667, 0.7273, 0.8334, 0.909, 0.8666, 0.909, 0.8666, 0.8637, 0.8334, 0.8637, 0.8334, 0.8636, 0.8666, 0.8636, 0.8666, 0.8183, 0.8334, 0.8183, 0.8334, 0.8181, 0.8666, 0.8181, 0.8666, 0.7728, 0.8334, 0.7728, 0.8334, 0.7727, 0.8666, 0.7727, 0.8666, 0.7273, 0.8334, 0.7273, 0.6001, 0.9092, 0.6333, 0.9092, 0.6333, 0.9545, 0.6001, 0.9545, 0.6334, 0.9092, 0.6666, 0.9092, 0.6666, 0.9545, 0.6334, 0.9545, 0.6667, 0.9092, 0.6999, 0.9092, 0.6999, 0.9545, 0.6667, 0.9545, 0.7001, 0.9092, 0.7333, 0.9092, 0.7333, 0.9545, 0.7001, 0.9545, 0.6001, 0.9546, 0.6333, 0.9546, 0.6333, 0.9999, 0.6001, 0.9999, 0.6334, 0.9546, 0.6666, 0.9546, 0.6666, 0.9999, 0.6334, 0.9999, 0.6667, 0.9546, 0.6999, 0.9546, 0.6999, 0.9999, 0.6667, 0.9999, 0.7001, 0.9546, 0.7333, 0.9546, 0.7333, 0.9999, 0.7001, 0.9999, 0.6667, 0.8183, 0.6999, 0.8183, 0.6999, 0.8636, 0.6667, 0.8636, 0.6667, 0.8637, 0.6999, 0.8637, 0.6999, 0.909, 0.6667, 0.909, 0.6667, 0.8183, 0.6999, 0.8183, 0.6999, 0.8636, 0.6667, 0.8636, 0.6667, 0.8637, 0.6999, 0.8637, 0.6999, 0.909, 0.6667, 0.909, 0.7333, 0.2727, 0.7333, 0.2273, 0.7333, 0.2273, 0.7333, 0.2727, 0.7333, 0.2272, 0.7333, 0.1819, 0.7333, 0.1819, 0.7333, 0.2272, 0.6001, 0.7728, 0.6333, 0.7728, 0.6333, 0.8181, 0.6001, 0.8181, 0.6334, 0.7728, 0.6666, 0.7728, 0.6666, 0.8181, 0.6334, 0.8181, 0.7666, 0.2728, 0.7334, 0.2728, 0.7334, 0.2728, 0.7666, 0.2728, 0.4333, 0.909, 0.4333, 0.8637, 0.4333, 0.8637, 0.4333, 0.909, 0.6001, 0.8183, 0.6333, 0.8183, 0.6333, 0.8636, 0.6001, 0.8636, 0.6334, 0.8183, 0.6666, 0.8183, 0.6666, 0.8636, 0.6334, 0.8636, 0.6001, 0.8183, 0.6333, 0.8183, 0.6333, 0.8636, 0.6001, 0.8636, 0.6334, 0.8183, 0.6666, 0.8183, 0.6666, 0.8636, 0.6334, 0.8636, 0.6001, 0.7728, 0.6333, 0.7728, 0.6333, 0.8181, 0.6001, 0.8181, 0.6334, 0.7728, 0.6666, 0.7728, 0.6666, 0.8181, 0.6334, 0.8181, 0.7334, 0.7273, 0.7666, 0.7273, 0.7666, 0.7727, 0.7334, 0.7727, 0.7667, 0.7273, 0.7999, 0.7273, 0.7999, 0.7727, 0.7667, 0.7727, 0.7334, 0.7728, 0.7666, 0.7728, 0.7666, 0.8181, 0.7334, 0.8181, 0.7667, 0.7728, 0.7999, 0.7728, 0.7999, 0.8181, 0.7667, 0.8181, 0.7334, 0.8183, 0.7666, 0.8183, 0.7666, 0.8636, 0.7334, 0.8636, 0.7667, 0.8183, 0.7999, 0.8183, 0.7999, 0.8636, 0.7667, 0.8636, 0.7334, 0.8637, 0.7666, 0.8637, 0.7666, 0.909, 0.7334, 0.909, 0.7667, 0.8637, 0.7999, 0.8637, 0.7999, 0.909, 0.7667, 0.909, 0.7334, 0.7273, 0.7666, 0.7273, 0.7666, 0.7727, 0.7334, 0.7727, 0.7667, 0.7273, 0.7999, 0.7273, 0.7999, 0.7727, 0.7667, 0.7727, 0.7334, 0.7728, 0.7666, 0.7728, 0.7666, 0.8181, 0.7334, 0.8181, 0.7667, 0.7728, 0.7999, 0.7728, 0.7999, 0.8181, 0.7667, 0.8181, 0.7334, 0.8183, 0.7666, 0.8183, 0.7666, 0.8636, 0.7334, 0.8636, 0.7667, 0.8183, 0.7999, 0.8183, 0.7999, 0.8636, 0.7667, 0.8636, 0.7334, 0.8637, 0.7666, 0.8637, 0.7666, 0.909, 0.7334, 0.909, 0.7667, 0.8637, 0.7999, 0.8637, 0.7999, 0.909, 0.7667, 0.909, 0.3334, 0.8183, 0.3666, 0.8183, 0.3666, 0.8636, 0.3334, 0.8636, 0.3667, 0.8183, 0.3999, 0.8183, 0.3999, 0.8636, 0.3667, 0.8636, 0.4001, 0.8183, 0.4333, 0.8183, 0.4333, 0.8636, 0.4001, 0.8636, 0.3334, 0.8637, 0.3666, 0.8637, 0.3666, 0.909, 0.3334, 0.909, 0.3667, 0.8637, 0.3999, 0.8637, 0.3999, 0.909, 0.3667, 0.909, 0.4001, 0.8637, 0.4333, 0.8637, 0.4333, 0.909, 0.4001, 0.909, 0.3334, 0.8183, 0.3666, 0.8183, 0.3666, 0.8636, 0.3334, 0.8636, 0.3667, 0.8183, 0.3999, 0.8183, 0.3999, 0.8636, 0.3667, 0.8636, 0.3334, 0.7273, 0.3666, 0.7273, 0.3666, 0.7727, 0.3334, 0.7727, 0.3334, 0.8637, 0.3666, 0.8637, 0.3666, 0.909, 0.3334, 0.909, 0.3667, 0.8637, 0.3999, 0.8637, 0.3999, 0.909, 0.3667, 0.909, 0.3334, 0.7728, 0.3666, 0.7728, 0.3666, 0.8181, 0.3334, 0.8181, 0.6999, 0.8183, 0.6999, 0.8636, 0.6667, 0.8636, 0.6667, 0.8183, 0.6999, 0.8183, 0.6999, 0.8636, 0.6667, 0.8636, 0.6667, 0.8183, 0.4666, 0.7273, 0.4666, 0.7727, 0.4334, 0.7727, 0.4334, 0.7273, 0.4333, 0.6364, 0.4333, 0.6817, 0.4001, 0.6817, 0.4001, 0.6364, 0.4333, 0.6819, 0.4333, 0.7272, 0.4001, 0.7272, 0.4001, 0.6819, 0.4333, 0.7273, 0.4333, 0.7727, 0.4001, 0.7727, 0.4001, 0.7273, 0.3667, 0.7273, 0.3999, 0.7273, 0.3999, 0.7727, 0.3667, 0.7727, 0.4001, 0.7273, 0.4333, 0.7273, 0.4333, 0.7727, 0.4001, 0.7727, 0.4334, 0.7273, 0.4666, 0.7273, 0.4666, 0.7727, 0.4334, 0.7727, 0.3667, 0.7728, 0.3999, 0.7728, 0.3999, 0.8181, 0.3667, 0.8181, 0.4001, 0.7728, 0.4333, 0.7728, 0.4333, 0.8181, 0.4001, 0.8181, 0.4334, 0.7728, 0.4666, 0.7728, 0.4666, 0.8181, 0.4334, 0.8181, 0.3334, 0.8183, 0.3666, 0.8183, 0.3666, 0.8636, 0.3334, 0.8636, 0.3667, 0.8183, 0.3999, 0.8183, 0.3999, 0.8636, 0.3667, 0.8636, 0.4001, 0.8183, 0.4333, 0.8183, 0.4333, 0.8636, 0.4001, 0.8636, 0.4334, 0.8183, 0.4666, 0.8183, 0.4666, 0.8636, 0.4334, 0.8636, 0.3334, 0.8637, 0.3666, 0.8637, 0.3666, 0.909, 0.3334, 0.909, 0.3667, 0.8637, 0.3999, 0.8637, 0.3999, 0.909, 0.3667, 0.909, 0.4001, 0.8637, 0.4333, 0.8637, 0.4333, 0.909, 0.4001, 0.909, 0.4334, 0.8637, 0.4666, 0.8637, 0.4666, 0.909, 0.4334, 0.909, 0.3334, 0.7273, 0.3666, 0.7273, 0.3666, 0.7727, 0.3334, 0.7727, 0.3667, 0.7273, 0.3999, 0.7273, 0.3999, 0.7727, 0.3667, 0.7727, 0.3334, 0.7728, 0.3666, 0.7728, 0.3666, 0.8181, 0.3334, 0.8181, 0.3667, 0.7728, 0.3999, 0.7728, 0.3999, 0.8181, 0.3667, 0.8181, 0.4001, 0.7728, 0.4333, 0.7728, 0.4333, 0.8181, 0.4001, 0.8181, 0.4334, 0.7728, 0.4666, 0.7728, 0.4666, 0.8181, 0.4334, 0.8181, 0.3334, 0.8183, 0.3666, 0.8183, 0.3666, 0.8636, 0.3334, 0.8636, 0.3667, 0.8183, 0.3999, 0.8183, 0.3999, 0.8636, 0.3667, 0.8636, 0.4001, 0.8183, 0.4333, 0.8183, 0.4333, 0.8636, 0.4001, 0.8636, 0.4334, 0.8183, 0.4666, 0.8183, 0.4666, 0.8636, 0.4334, 0.8636, 0.3334, 0.8637, 0.3666, 0.8637, 0.3666, 0.909, 0.3334, 0.909, 0.3667, 0.8637, 0.3999, 0.8637, 0.3999, 0.909, 0.3667, 0.909, 0.4001, 0.8637, 0.4333, 0.8637, 0.4333, 0.909, 0.4001, 0.909, 0.4334, 0.8637, 0.4666, 0.8637, 0.4666, 0.909, 0.4334, 0.909, 0.3667, 0.6819, 0.3999, 0.6819, 0.3999, 0.7272, 0.3667, 0.7272, 0.6667, 0.8183, 0.6999, 0.8183, 0.6999, 0.8636, 0.6667, 0.8636, 0.6667, 0.8183, 0.6999, 0.8183, 0.6999, 0.8636, 0.6667, 0.8636, 0.3667, 0.6364, 0.3999, 0.6364, 0.3999, 0.6817, 0.3667, 0.6817, 0.3334, 0.6364, 0.3666, 0.6364, 0.3666, 0.6817, 0.3334, 0.6817, 0.3334, 0.6819, 0.3666, 0.6819, 0.3666, 0.7272, 0.3334, 0.7272, 0.3334, 0.6364, 0.3666, 0.6364, 0.3666, 0.6817, 0.3334, 0.6817, 0.3667, 0.6364, 0.3999, 0.6364, 0.3999, 0.6817, 0.3667, 0.6817, 0.4001, 0.6364, 0.4333, 0.6364, 0.4333, 0.6817, 0.4001, 0.6817, 0.4001, 0.6819, 0.4333, 0.6819, 0.4333, 0.7272, 0.4001, 0.7272, 0.3667, 0.6819, 0.3999, 0.6819, 0.3999, 0.7272, 0.3667, 0.7272, 0.3334, 0.6819, 0.3666, 0.6819, 0.3666, 0.7272, 0.3334, 0.7272, 0.6667, 0.8183, 0.6999, 0.8183, 0.6999, 0.8636, 0.6667, 0.8636, 0.6667, 0.8183, 0.6999, 0.8183, 0.6999, 0.8636, 0.6667, 0.8636, 0.3334, 0.4092, 0.3666, 0.4092, 0.3666, 0.4545, 0.3334, 0.4545, 0.3334, 0.4092, 0.3666, 0.4092, 0.3666, 0.4545, 0.3334, 0.4545, 0.3334, 0.4092, 0.3666, 0.4092, 0.3666, 0.4545, 0.3334, 0.4545, 0.3334, 0.4092, 0.3666, 0.4092, 0.3666, 0.4545, 0.3334, 0.4545, 0.3334, 0.4092, 0.3666, 0.4092, 0.3666, 0.4545, 0.3334, 0.4545, 0.3334, 0.4092, 0.3666, 0.4092, 0.3666, 0.4545, 0.3334, 0.4545, 0.3334, 0.4092, 0.3666, 0.4092, 0.3666, 0.4545, 0.3334, 0.4545, 0.3334, 0.4092, 0.3666, 0.4092, 0.3666, 0.4545, 0.3334, 0.4545, 0.3334, 0.4092, 0.3666, 0.4092, 0.3666, 0.4545, 0.3334, 0.4545, 0.3334, 0.4092, 0.3666, 0.4092, 0.3666, 0.4545, 0.3334, 0.4545, 0.3334, 0.4092, 0.3666, 0.4092, 0.3666, 0.4545, 0.3334, 0.4545, 0.3334, 0.4092, 0.3666, 0.4092, 0.3666, 0.4545, 0.3334, 0.4545, 0.8334, 7.102e-05, 0.8666, 7.102e-05, 0.8666, 0.04538, 0.8334, 0.04538, 0.8667, 7.102e-05, 0.8999, 7.102e-05, 0.8999, 0.04538, 0.8667, 0.04538, 0.8334, 0.04553, 0.8666, 0.04553, 0.8666, 0.09084, 0.8334, 0.09084, 0.8667, 0.04553, 0.8999, 0.04553, 0.8999, 0.09084, 0.8667, 0.09084, 0.8334, 0.09098, 0.8666, 0.09098, 0.8666, 0.1363, 0.8334, 0.1363, 0.8667, 0.09098, 0.8999, 0.09098, 0.8999, 0.1363, 0.8667, 0.1363, 0.8334, 0.1817, 0.8334, 0.1364, 0.8666, 0.1364, 0.8666, 0.1817, 0.8334, 0.1363, 0.8334, 0.09098, 0.8666, 0.09098, 0.8666, 0.1363, 0.8667, 0.1817, 0.8667, 0.1364, 0.8999, 0.1364, 0.8999, 0.1817, 0.8667, 0.1363, 0.8667, 0.09098, 0.8999, 0.09098, 0.8999, 0.1363, 0.8334, 0.1817, 0.8334, 0.1364, 0.8666, 0.1364, 0.8666, 0.1817, 0.8334, 0.1363, 0.8334, 0.09098, 0.8666, 0.09098, 0.8666, 0.1363, 0.8334, 7.102e-05, 0.8666, 7.102e-05, 0.8666, 0.04538, 0.8334, 0.04538, 0.8667, 7.102e-05, 0.8999, 7.102e-05, 0.8999, 0.04538, 0.8667, 0.04538, 0.8334, 0.04553, 0.8666, 0.04553, 0.8666, 0.09084, 0.8334, 0.09084, 0.8667, 0.04553, 0.8999, 0.04553, 0.8999, 0.09084, 0.8667, 0.09084, 0.1001, 0.1817, 0.1001, 0.1364, 0.1333, 0.1364, 0.1333, 0.1817, 0.1001, 0.1363, 0.1001, 0.09098, 0.1333, 0.09098, 0.1333, 0.1363, 0.1001, 0.1817, 0.1001, 0.1364, 0.1333, 0.1364, 0.1333, 0.1817, 0.1001, 0.1363, 0.1001, 0.09098, 0.1333, 0.09098, 0.1333, 0.1363, 0.1001, 0.1817, 0.1001, 0.1364, 0.1333, 0.1364, 0.1333, 0.1817, 0.1001, 0.1363, 0.1001, 0.09098, 0.1333, 0.09098, 0.1333, 0.1363, 0.8334, 0.09084, 0.8334, 0.04553, 0.8666, 0.04553, 0.8666, 0.09084, 0.8334, 0.04538, 0.8334, 7.102e-05, 0.8666, 7.102e-05, 0.8666, 0.04538, 0.8334, 7.102e-05, 0.8666, 7.102e-05, 0.8666, 0.04538, 0.8334, 0.04538, 0.8667, 7.102e-05, 0.8999, 7.102e-05, 0.8999, 0.04538, 0.8667, 0.04538, 0.8334, 0.04553, 0.8666, 0.04553, 0.8666, 0.09084, 0.8334, 0.09084, 0.8667, 0.04553, 0.8999, 0.04553, 0.8999, 0.09084, 0.8667, 0.09084, 0.1001, 0.09084, 0.1001, 0.04553, 0.1333, 0.04553, 0.1333, 0.09084, 0.1001, 0.04538, 0.1001, 7.102e-05, 0.1333, 7.102e-05, 0.1333, 0.04538, 0.1333, 7.102e-05, 0.1333, 0.04538, 0.1001, 0.04538, 0.1001, 7.102e-05, 0.1333, 0.04553, 0.1333, 0.09084, 0.1001, 0.09084, 0.1001, 0.04553, 0.1333, 7.102e-05, 0.1333, 0.04538, 0.1001, 0.04538, 0.1001, 7.102e-05, 0.1333, 0.04553, 0.1333, 0.09084, 0.1001, 0.09084, 0.1001, 0.04553, 0.1333, 7.102e-05, 0.1333, 0.04538, 0.1001, 0.04538, 0.1001, 7.102e-05, 0.1333, 0.04553, 0.1333, 0.09084, 0.1001, 0.09084, 0.1001, 0.04553, 0.8667, 0.2727, 0.8667, 0.2273, 0.8999, 0.2273, 0.8999, 0.2727, 0.8667, 0.2272, 0.8667, 0.1819, 0.8999, 0.1819, 0.8999, 0.2272, 0.8334, 0.2727, 0.8334, 0.2273, 0.8666, 0.2273, 0.8666, 0.2727, 0.8334, 0.2272, 0.8334, 0.1819, 0.8666, 0.1819, 0.8666, 0.2272, 0.8667, 0.2727, 0.8667, 0.2273, 0.8999, 0.2273, 0.8999, 0.2727, 0.8667, 0.2272, 0.8667, 0.1819, 0.8999, 0.1819, 0.8999, 0.2272, 0.8334, 0.1364, 0.8666, 0.1364, 0.8666, 0.1817, 0.8334, 0.1817, 0.8667, 0.1364, 0.8999, 0.1364, 0.8999, 0.1817, 0.8667, 0.1817, 0.8334, 0.1819, 0.8666, 0.1819, 0.8666, 0.2272, 0.8334, 0.2272, 0.8667, 0.1819, 0.8999, 0.1819, 0.8999, 0.2272, 0.8667, 0.2272, 0.8334, 0.2273, 0.8666, 0.2273, 0.8666, 0.2727, 0.8334, 0.2727, 0.8667, 0.2273, 0.8999, 0.2273, 0.8999, 0.2727, 0.8667, 0.2727, 0.8667, 0.1817, 0.8667, 0.1364, 0.8999, 0.1364, 0.8999, 0.1817, 0.8667, 0.1363, 0.8667, 0.09098, 0.8999, 0.09098, 0.8999, 0.1363, 0.8334, 0.1817, 0.8334, 0.1364, 0.8666, 0.1364, 0.8666, 0.1817, 0.8334, 0.1363, 0.8334, 0.09098, 0.8666, 0.09098, 0.8666, 0.1363, 0.8667, 0.1817, 0.8667, 0.1364, 0.8999, 0.1364, 0.8999, 0.1817, 0.8667, 0.1363, 0.8667, 0.09098, 0.8999, 0.09098, 0.8999, 0.1363, 0.8334, 0.1364, 0.8666, 0.1364, 0.8666, 0.1817, 0.8334, 0.1817, 0.8667, 0.1364, 0.8999, 0.1364, 0.8999, 0.1817, 0.8667, 0.1817, 0.8334, 0.1819, 0.8666, 0.1819, 0.8666, 0.2272, 0.8334, 0.2272, 0.8667, 0.1819, 0.8999, 0.1819, 0.8999, 0.2272, 0.8667, 0.2272, 0.8334, 0.2273, 0.8666, 0.2273, 0.8666, 0.2727, 0.8334, 0.2727, 0.8667, 0.2273, 0.8999, 0.2273, 0.8999, 0.2727, 0.8667, 0.2727, 0.8667, 0.09084, 0.8667, 0.04553, 0.8999, 0.04553, 0.8999, 0.09084, 0.8667, 0.04538, 0.8667, 7.102e-05, 0.8999, 7.102e-05, 0.8999, 0.04538, 0.8334, 0.09084, 0.8334, 0.04553, 0.8666, 0.04553, 0.8666, 0.09084, 0.8334, 0.04538, 0.8334, 7.102e-05, 0.8666, 7.102e-05, 0.8666, 0.04538, 0.8667, 0.09084, 0.8667, 0.04553, 0.8999, 0.04553, 0.8999, 0.09084, 0.8667, 0.04538, 0.8667, 7.102e-05, 0.8999, 7.102e-05, 0.8999, 0.04538, 0.8334, 0.1364, 0.8666, 0.1364, 0.8666, 0.1817, 0.8334, 0.1817, 0.8667, 0.1364, 0.8999, 0.1364, 0.8999, 0.1817, 0.8667, 0.1817, 0.8334, 0.1819, 0.8666, 0.1819, 0.8666, 0.2272, 0.8334, 0.2272, 0.8667, 0.1819, 0.8999, 0.1819, 0.8999, 0.2272, 0.8667, 0.2272, 0.8334, 0.2273, 0.8666, 0.2273, 0.8666, 0.2727, 0.8334, 0.2727, 0.8667, 0.2273, 0.8999, 0.2273, 0.8999, 0.2727, 0.8667, 0.2727, 0.8334, 7.102e-05, 0.8666, 7.102e-05, 0.8666, 0.04538, 0.8334, 0.04538, 0.8667, 7.102e-05, 0.8999, 7.102e-05, 0.8999, 0.04538, 0.8667, 0.04538, 0.8334, 0.04553, 0.8666, 0.04553, 0.8666, 0.09084, 0.8334, 0.09084, 0.8667, 0.04553, 0.8999, 0.04553, 0.8999, 0.09084, 0.8667, 0.09084, 0.8334, 0.09098, 0.8666, 0.09098, 0.8666, 0.1363, 0.8334, 0.1363, 0.8667, 0.09098, 0.8999, 0.09098, 0.8999, 0.1363, 0.8667, 0.1363, 0.8334, 0.1364, 0.8666, 0.1364, 0.8666, 0.1817, 0.8334, 0.1817, 0.8667, 0.1364, 0.8999, 0.1364, 0.8999, 0.1817, 0.8667, 0.1817, 0.8334, 0.1819, 0.8666, 0.1819, 0.8666, 0.2272, 0.8334, 0.2272, 0.8667, 0.1819, 0.8999, 0.1819, 0.8999, 0.2272, 0.8667, 0.2272, 0.8334, 0.2273, 0.8666, 0.2273, 0.8666, 0.2727, 0.8334, 0.2727, 0.8667, 0.2273, 0.8999, 0.2273, 0.8999, 0.2727, 0.8667, 0.2727, 0.8334, 7.102e-05, 0.8666, 7.102e-05, 0.8666, 0.04538, 0.8334, 0.04538, 0.8667, 7.102e-05, 0.8999, 7.102e-05, 0.8999, 0.04538, 0.8667, 0.04538, 0.8334, 0.04553, 0.8666, 0.04553, 0.8666, 0.09084, 0.8334, 0.09084, 0.8667, 0.04553, 0.8999, 0.04553, 0.8999, 0.09084, 0.8667, 0.09084, 0.8334, 0.09098, 0.8666, 0.09098, 0.8666, 0.1363, 0.8334, 0.1363, 0.8667, 0.09098, 0.8999, 0.09098, 0.8999, 0.1363, 0.8667, 0.1363, 0.8334, 0.1364, 0.8666, 0.1364, 0.8666, 0.1817, 0.8334, 0.1817, 0.8667, 0.1364, 0.8999, 0.1364, 0.8999, 0.1817, 0.8667, 0.1817, 0.8334, 0.1819, 0.8666, 0.1819, 0.8666, 0.2272, 0.8334, 0.2272, 0.8667, 0.1819, 0.8999, 0.1819, 0.8999, 0.2272, 0.8667, 0.2272, 0.8334, 0.2273, 0.8666, 0.2273, 0.8666, 0.2727, 0.8334, 0.2727, 0.8667, 0.2273, 0.8999, 0.2273, 0.8999, 0.2727, 0.8667, 0.2727, 0.8334, 0.1819, 0.8666, 0.1819, 0.8666, 0.2272, 0.8334, 0.2272, 0.8667, 0.1819, 0.8999, 0.1819, 0.8999, 0.2272, 0.8667, 0.2272, 0.8334, 0.2273, 0.8666, 0.2273, 0.8666, 0.2727, 0.8334, 0.2727, 0.8667, 0.2273, 0.8999, 0.2273, 0.8999, 0.2727, 0.8667, 0.2727, 0.8334, 0.1819, 0.8666, 0.1819, 0.8666, 0.2272, 0.8334, 0.2272, 0.8334, 0.2273, 0.8666, 0.2273, 0.8666, 0.2727, 0.8334, 0.2727, 0.1001, 0.09098, 0.1333, 0.09098, 0.1333, 0.1363, 0.1001, 0.1363, 0.1001, 0.1364, 0.1333, 0.1364, 0.1333, 0.1817, 0.1001, 0.1817, 0.1001, 0.09098, 0.1333, 0.09098, 0.1333, 0.1363, 0.1001, 0.1363, 0.1001, 0.1364, 0.1333, 0.1364, 0.1333, 0.1817, 0.1001, 0.1817, 0.1001, 0.09098, 0.1333, 0.09098, 0.1333, 0.1363, 0.1001, 0.1363, 0.1001, 0.1364, 0.1333, 0.1364, 0.1333, 0.1817, 0.1001, 0.1817, 0.3334, 0.4092, 0.3666, 0.4092, 0.3666, 0.4545, 0.3334, 0.4545, 0.3334, 0.4092, 0.3666, 0.4092, 0.3666, 0.4545, 0.3334, 0.4545, 0.3334, 0.4092, 0.3666, 0.4092, 0.3666, 0.4545, 0.3334, 0.4545, 0.3334, 0.4092, 0.3666, 0.4092, 0.3666, 0.4545, 0.3334, 0.4545, 0.3334, 0.4092, 0.3666, 0.4092, 0.3666, 0.4545, 0.3334, 0.4545, 0.3334, 0.4092, 0.3666, 0.4092, 0.3666, 0.4545, 0.3334, 0.4545, 0.3334, 0.4092, 0.3666, 0.4092, 0.3666, 0.4545, 0.3334, 0.4545, 0.3334, 0.4092, 0.3666, 0.4092, 0.3666, 0.4545, 0.3334, 0.4545, 0.3334, 0.4092, 0.3666, 0.4092, 0.3666, 0.4545, 0.3334, 0.4545, 0.3334, 0.4092, 0.3666, 0.4092, 0.3666, 0.4545, 0.3334, 0.4545, 0.3334, 0.4092, 0.3666, 0.4092, 0.3666, 0.4545, 0.3334, 0.4545, 0.3334, 0.4092, 0.3666, 0.4092, 0.3666, 0.4545, 0.3334, 0.4545, 0.3334, 0.4092, 0.3666, 0.4092, 0.3666, 0.4545, 0.3334, 0.4545, 0.7667, 0.8181, 0.7999, 0.8181, 0.7999, 0.7955, 0.7667, 0.7955, 0.7334, 0.8181, 0.7666, 0.8181, 0.7667, 0.7955, 0.7334, 0.7955, 0.8334, 0.909, 0.8666, 0.909, 0.8666, 0.8864, 0.8334, 0.8864, 0.7667, 0.8181, 0.7999, 0.8181, 0.7999, 0.7955, 0.7667, 0.7955, 0.7334, 0.8181, 0.7666, 0.8181, 0.7667, 0.7955, 0.7334, 0.7955, 0.3001, 0.4546, 0.3333, 0.4546, 0.3333, 0.4773, 0.3, 0.4773, 0.2667, 0.4546, 0.2999, 0.4546, 0.3, 0.4773, 0.2667, 0.4773, 0.2334, 0.4546, 0.2666, 0.4546, 0.2667, 0.4773, 0.2333, 0.4773, 0.2001, 0.4546, 0.2333, 0.4546, 0.2333, 0.4773, 0.2001, 0.4773, 0.7334, 0.09098, 0.7666, 0.09098, 0.7666, 0.1136, 0.7333, 0.1136, 0.7001, 0.09098, 0.7333, 0.09098, 0.7333, 0.1136, 0.7, 0.1136, 0.6667, 0.09098, 0.6999, 0.09098, 0.7, 0.1136, 0.6667, 0.1136, 0.6333, 0.8183, 0.6001, 0.8183, 0.6001, 0.8409, 0.6333, 0.8409, 0.6666, 0.8183, 0.6334, 0.8183, 0.6333, 0.8409, 0.6666, 0.8409, 0.6667, 0.5454, 0.6999, 0.5454, 0.6999, 0.5227, 0.6667, 0.5227, 0.7333, 0.8183, 0.7001, 0.8183, 0.7001, 0.8409, 0.7333, 0.8409, 0.7333, 0.8183, 0.7333, 0.8409, 0.7333, 0.8409, 0.7333, 0.8183, 0.7999, 0.8637, 0.7999, 0.909, 0.7999, 0.909, 0.7999, 0.8637, 0.9001, 0.09098, 0.9333, 0.09098, 0.9333, 0.1136, 0.9, 0.1136, 0.8667, 0.09098, 0.8999, 0.09098, 0.9, 0.1136, 0.8667, 0.1136, 0.8334, 0.09098, 0.8666, 0.09098, 0.8667, 0.1136, 0.8333, 0.1136, 0.8001, 0.09098, 0.8333, 0.09098, 0.8333, 0.1136, 0.8001, 0.1136, 0.8982, 0.3674, 0.8522, 0.3674, 0.8522, 0.3792, 0.8982, 0.3792, 0.8519, 0.3674, 0.8027, 0.3674, 0.8027, 0.3792, 0.8519, 0.3792, 0.8982, 0.3793, 0.8522, 0.3793, 0.8522, 0.4609, 0.8982, 0.4609, 0.8519, 0.3793, 0.8027, 0.3793, 0.8027, 0.4609, 0.8519, 0.4609, 0.8223, 0.4942, 0.7906, 0.4942, 0.7906, 0.5364, 0.8223, 0.5364, 0.7906, 0.4942, 0.8223, 0.4942, 0.8223, 0.5364, 0.7906, 0.5364, 0.7333, 0.7273, 0.7333, 0.7727, 0.7333, 0.7727, 0.7333, 0.7273, 0.7999, 0.8183, 0.7999, 0.8636, 0.7999, 0.8636, 0.7999, 0.8183, 0.1001, 0.9999, 0.1333, 0.9999, 0.1333, 0.9999, 0.1001, 0.9999, 0.1334, 0.9999, 0.1666, 0.9999, 0.1666, 0.9999, 0.1334, 0.9999, 0.7666, 0.2728, 0.7334, 0.2728, 0.7334, 0.2728, 0.7666, 0.2728, 0.2333, 0.4545, 0.2001, 0.4545, 0.2001, 0.4545, 0.2333, 0.4545, 0.7333, 0.2272, 0.7333, 0.1819, 0.7333, 0.1819, 0.7333, 0.2272, 0.2001, 0.5454, 0.2333, 0.5454, 0.2333, 0.5454, 0.2001, 0.5454, 0.7999, 0.7273, 0.7667, 0.7273, 0.7667, 0.7273, 0.7999, 0.7273, 0.6001, 0.8181, 0.6333, 0.8181, 0.6333, 0.8181, 0.6001, 0.8181, 0.4333, 0.909, 0.4333, 0.8637, 0.4333, 0.8637, 0.4333, 0.909, 0.6667, 0.8183, 0.6667, 0.8636, 0.6667, 0.8636, 0.6667, 0.8183, 0.7666, 0.7273, 0.7334, 0.7273, 0.7334, 0.7273, 0.7666, 0.7273, 0.6001, 0.8181, 0.6333, 0.8181, 0.6333, 0.8181, 0.6001, 0.8181, 0.2333, 0.4545, 0.2001, 0.4545, 0.2001, 0.4545, 0.2333, 0.4545, 0.8334, 0.1363, 0.8334, 0.09098, 0.8334, 0.09098, 0.8334, 0.1363, 0.2334, 0.4999, 0.2334, 0.4546, 0.2334, 0.4546, 0.2334, 0.4999, 0.6667, 0.8183, 0.6667, 0.8636, 0.6667, 0.8636, 0.6667, 0.8183, 0.7334, 0.1817, 0.7666, 0.1817, 0.7666, 0.1817, 0.7334, 0.1817, 0.2001, 0.5454, 0.2333, 0.5454, 0.2333, 0.5454, 0.2001, 0.5454, 0.6001, 0.8181, 0.6333, 0.8181, 0.6333, 0.8181, 0.6001, 0.8181, 0.4333, 0.909, 0.4333, 0.8637, 0.4333, 0.8637, 0.4333, 0.909, 0.6667, 0.8183, 0.6667, 0.8636, 0.6667, 0.8636, 0.6667, 0.8183, 0.6334, 0.8181, 0.6666, 0.8181, 0.6666, 0.8181, 0.6334, 0.8181, 0.7666, 0.7273, 0.7334, 0.7273, 0.7334, 0.7273, 0.7666, 0.7273, 0.6667, 0.8637, 0.6667, 0.909, 0.6667, 0.909, 0.6667, 0.8637, 0.4333, 0.8636, 0.4333, 0.8183, 0.4333, 0.8183, 0.4333, 0.8636, 0.6334, 0.8181, 0.6666, 0.8181, 0.6666, 0.8181, 0.6334, 0.8181, 0.3477, 0.4372, 0.3477, 0.4372, 0.3477, 0.4372, 0.3477, 0.4372, 0.3477, 0.4372, 0.3477, 0.4372, 0.3477, 0.4372, 0.3477, 0.4372, 0.3477, 0.4372, 0.3477, 0.4372, 0.3477, 0.4372, 0.3477, 0.4372, 0.3477, 0.4372, 0.3477, 0.4372, 0.3477, 0.4372, 0.3477, 0.4372, 0.7999, 0.7273, 0.7667, 0.7273, 0.7667, 0.7273, 0.7999, 0.7273, 0.7666, 0.7273, 0.7334, 0.7273, 0.7334, 0.7273, 0.7666, 0.7273, 0.6667, 0.8637, 0.6667, 0.909, 0.6667, 0.909, 0.6667, 0.8637, 0.4333, 0.8636, 0.4333, 0.8183, 0.4333, 0.8183, 0.4333, 0.8636, 0.7666, 0.2728, 0.7334, 0.2728, 0.7334, 0.2728, 0.7666, 0.2728, 0.2333, 0.4545, 0.2001, 0.4545, 0.2001, 0.4545, 0.2333, 0.4545, 0.7333, 0.2272, 0.7333, 0.1819, 0.7333, 0.1819, 0.7333, 0.2272, 0.2001, 0.5454, 0.2333, 0.5454, 0.2333, 0.5454, 0.2001, 0.5454, 0.7334, 0.1817, 0.7666, 0.1817, 0.7666, 0.1817, 0.7334, 0.1817, 0.7333, 0.2727, 0.7333, 0.2273, 0.7333, 0.2273, 0.7333, 0.2727, 0.2334, 0.4999, 0.2334, 0.4546, 0.2334, 0.4546, 0.2334, 0.4999, 0.8334, 0.1363, 0.8334, 0.09098, 0.8334, 0.09098, 0.8334, 0.1363, 0.3477, 0.4372, 0.3477, 0.4372, 0.3477, 0.4372, 0.3477, 0.4372, 0.3477, 0.4372, 0.3477, 0.4372, 0.3477, 0.4372, 0.3477, 0.4372, 0.3477, 0.4372, 0.3477, 0.4372, 0.3477, 0.4372, 0.3477, 0.4372, 0.3477, 0.4372, 0.3477, 0.4372, 0.3477, 0.4372, 0.3477, 0.4372, 0.7334, 0.1817, 0.7666, 0.1817, 0.7666, 0.1817, 0.7334, 0.1817, 0.7333, 0.2727, 0.7333, 0.2273, 0.7333, 0.2273, 0.7333, 0.2727, 0.2334, 0.4999, 0.2334, 0.4546, 0.2334, 0.4546, 0.2334, 0.4999, 0.8334, 0.1363, 0.8334, 0.09098, 0.8334, 0.09098, 0.8334, 0.1363])
me_cube_027.materials.append(mat_newstationhallxxx)
me_cube_027.use_remesh_fix_poles = True
me_cube_027.use_remesh_preserve_attributes = False
me_cube_027.use_mirror_vertex_groups = False
me_cube_027.update()

# ---- objects
ob_cube = bpy.data.objects.new('Cube', me_cube_027)

# ---- transforms, parenting, visibility, modifiers, constraints
ob_cube.location = (36.51, 15.5, 0.0)
ob_cube.lineart.crease_threshold = 0.0

# ---- collection membership
scene.collection.objects.link(ob_cube)

# ---- scene / render settings (as saved in the file)
scene.frame_start = 1; scene.frame_end = 250; scene.frame_set(102)
scene.render.engine = 'BLENDER_EEVEE_NEXT'
scene.cycles.use_denoising = False
scene.cycles.samples = 128
scene.cycles.sampling_pattern = 'TABULATED_SOBOL'
scene.cycles.use_adaptive_sampling = False
scene.cycles.use_light_tree = False
scene.view_settings.view_transform = 'Filmic'
bpy.context.view_layer.update()

# ---- added for rendering (the .blend has no active camera): camera
cam_auto = bpy.data.cameras.new('AutoCamera')
cam_auto.lens = 50.0
cam_auto.sensor_width = 36.0
cam_auto.clip_end = 1000.0
ob_auto_camera = bpy.data.objects.new('AutoCamera', cam_auto)
scene.collection.objects.link(ob_auto_camera)
ob_auto_camera.location = (45.9149, 8.33622, 9.49461)
ob_auto_camera.rotation_euler = (1.09748, -7.21219e-08, 0.694738)
scene.camera = ob_auto_camera
bpy.context.view_layer.update()
